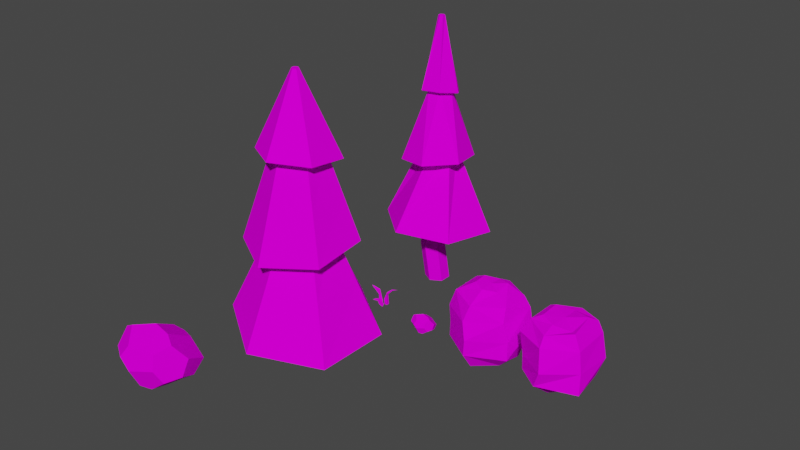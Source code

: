 # Source: NatureAssets.blend  (saved by Blender 2.82.7; exported with 4.5.12 LTS)
import bpy
from mathutils import Matrix  # noqa: F401  (used for matrix-valued properties, if any)

bpy.ops.wm.read_factory_settings(use_empty=True)
scene = bpy.context.scene
scene.name = 'Scene'

# ---- collections
col_collection = bpy.data.collections.new('Collection'); scene.collection.children.link(col_collection)

# ---- images (referenced by path relative to the original .blend; pixels are not part of the script)
import os
ASSET_DIR = os.environ.get("B2B_ASSET_DIR", "")  # directory of the original .blend (textures are referenced by path, not embedded)
HERE = os.path.dirname(os.path.abspath(__file__))  # packed textures are extracted next to this script under _unpacked/

def load_image(name, relpath, width, height, colorspace="sRGB"):
    """Load a texture the original file referenced (path relative to the .blend, or extracted next to this script)."""
    p = next((c for c in (os.path.join(HERE, relpath), os.path.join(ASSET_DIR, relpath)) if relpath and os.path.exists(c)), "")
    if p:
        img = bpy.data.images.load(p, check_existing=True)
        img.name = name
    else:  # same state as the original file: an image datablock whose file is absent (Cycles renders it pink)
        img = bpy.data.images.new(name, width, height)
        img.source = "FILE"
        img.filepath = "//" + (relpath or name)
    img.colorspace_settings.name = colorspace
    return img
img_pal_master_gradient_png = load_image('PAL_MASTER_Gradient.png', 'PAL_MASTER_Gradient.png', 1024, 1024, 'sRGB')

# ---- materials (node trees are filled in below, after node groups)
mat_material = bpy.data.materials.new('Material')
mat_material.alpha_threshold = 0.0
mat_material.use_transparent_shadow = False
mat_material.line_color = (0.0, 0.0, 0.0, 1.0)

# ---- material node trees
mat_material.use_nodes = True; mat_material.node_tree.nodes.clear()
_N = mat_material.node_tree.nodes; _L = mat_material.node_tree.links
n0 = _N.new('ShaderNodeOutputMaterial'); n0.name = 'Material Output'; n0.location = (300, 300)
n1 = _N.new('ShaderNodeBsdfPrincipled'); n1.name = 'Principled BSDF'; n1.location = (10, 300)
n1.distribution = 'GGX'
n1.subsurface_method = 'BURLEY'
n1.inputs[2].default_value = 0.0
n1.inputs[3].default_value = 1.45
n1.inputs[13].default_value = 0.0
n1.inputs[27].default_value = (0.0, 0.0, 0.0, 1.0)
n1.inputs[28].default_value = 1.0
n2 = _N.new('ShaderNodeTexImage'); n2.name = 'Image Texture'; n2.location = (-280, 280)
n2.image = img_pal_master_gradient_png
_L.new(n1.outputs[0], n0.inputs[0])
_L.new(n2.outputs[0], n1.inputs[0])
n0.is_active_output = True

# ---- world
world_world = bpy.data.worlds.new('World'); scene.world = world_world
world_world.use_nodes = True; world_world.node_tree.nodes.clear()
_N = world_world.node_tree.nodes; _L = world_world.node_tree.links
n0 = _N.new('ShaderNodeOutputWorld'); n0.name = 'World Output'; n0.location = (300, 300)
n1 = _N.new('ShaderNodeBackground'); n1.name = 'Background'; n1.location = (10, 300)
n1.inputs[0].default_value = (0.05088, 0.05088, 0.05088, 1.0)
_L.new(n1.outputs[0], n0.inputs[0])
n0.is_active_output = True
world_world.color = (0.05088, 0.05088, 0.05088)
world_world.use_sun_shadow = False
world_world.sun_shadow_jitter_overblur = 0.0

# ---- meshes
me_cylinder = bpy.data.meshes.new('Cylinder')
me_cylinder.from_pydata([(0.0, 0.5519, -0.2116), (0.4766, 0.2767, -0.2116), (0.4766, -0.2737, -0.2116), (-4.811e-08, -0.5489, -0.2116), (-0.4766, -0.2737, -0.2116), (-0.4766, 0.2767, -0.2116), (-1.146e-07, 0.1017, 8.502), (0.08677, 0.0516, 8.502), (0.08677, -0.0486, 8.502), (-1.234e-07, -0.09869, 8.502), (-0.08677, -0.0486, 8.502), (-0.08677, 0.0516, 8.502), (0.0, 0.001503, -0.2128), (-1.188e-07, 0.001503, 8.502), (0.1358, 2.16, 1.067), (0.1431, 2.205, 1.104), (1.969, 0.9934, 0.8078), (1.923, 0.9743, 0.7772), (1.829, -1.211, 0.6999), (1.785, -1.183, 0.6716), (-0.1388, -2.204, 0.8886), (-0.1401, -2.155, 0.8563), (-1.965, -0.9924, 1.185), (-1.928, -0.9693, 1.147), (-1.824, 1.212, 1.293), (-1.79, 1.188, 1.252), (-0.05187, 1.549, 3.688), (-0.05187, 1.657, 3.764), (1.395, 0.8274, 3.666), (1.294, 0.7769, 3.597), (1.395, -0.8317, 3.47), (1.294, -0.7666, 3.415), (-0.05187, -1.661, 3.372), (-0.05187, -1.538, 3.323), (-1.499, -0.8317, 3.47), (-1.398, -0.7666, 3.415), (-1.499, 0.8274, 3.666), (-1.398, 0.7769, 3.597), (-6.668e-08, 1.124, 5.972), (-6.572e-08, 1.206, 6.009), (1.047, 0.6049, 6.076), (0.9807, 0.5617, 6.035), (1.047, -0.5968, 6.21), (0.9807, -0.5637, 6.161), (-1.714e-07, -1.198, 6.277), (-1.657e-07, -1.126, 6.223), (-1.047, -0.5968, 6.21), (-0.9807, -0.5637, 6.161), (-1.047, 0.6049, 6.076), (-0.9807, 0.5617, 6.035), (-4.47e-08, 0.8231, 4.016), (-3.991e-08, 0.8808, 4.05), (0.7615, 0.4411, 4.05), (0.7116, 0.4123, 4.016), (0.7615, -0.4381, 4.05), (0.7116, -0.4093, 4.016), (-1.168e-07, -0.8778, 4.05), (-1.802e-07, -0.8201, 4.016), (-0.7615, -0.4381, 4.05), (-0.7116, -0.4093, 4.016), (-0.7615, 0.4411, 4.05), (-0.7116, 0.4123, 4.016), (-2.608e-08, 0.7447, 6.285), (-7.515e-08, 0.8402, 6.336), (0.7263, 0.4208, 6.336), (0.6436, 0.3731, 6.285), (0.7263, -0.4178, 6.336), (0.6436, -0.3701, 6.285), (-1.485e-07, -0.8372, 6.336), (2.305e-08, -0.7417, 6.285), (-0.7263, -0.4178, 6.336), (-0.6436, -0.3701, 6.285), (-0.7263, 0.4208, 6.336), (-0.6436, 0.3731, 6.285), (0.0, 0.5519, 1.629), (2.275e-09, 0.7076, 1.706), (0.6115, 0.3546, 1.706), (0.4766, 0.2767, 1.629), (0.6115, -0.3515, 1.706), (0.4766, -0.2737, 1.629), (-5.946e-08, -0.7046, 1.706), (-4.811e-08, -0.5489, 1.629), (-0.6115, -0.3515, 1.706), (-0.4766, -0.2737, 1.629), (-0.6115, 0.3546, 1.706), (-0.4766, 0.2767, 1.629), (1.019, 0.6002, 4.975), (-0.02594, 1.201, 5.024), (-1.071, 0.6002, 4.975), (1.019, -0.6009, 4.877), (-0.02594, -1.201, 4.828), (-1.071, -0.6009, 4.877), (0.567, 0.3282, 7.289), (-9.018e-08, 0.6537, 7.255), (-0.567, 0.3282, 7.289), (0.567, -0.3227, 7.356), (-1.474e-07, -0.6482, 7.39), (-0.567, -0.3227, 7.356), (1.341, 0.7029, 2.412), (0.07154, 1.514, 2.56), (-1.268, 0.8123, 2.654), (1.27, -0.8102, 2.358), (-0.06938, -1.512, 2.452), (-1.338, -0.7009, 2.6)], [], [(5, 85, 74, 0), (78, 76, 17, 19), (80, 78, 19, 21), (82, 80, 21, 23), (60, 58, 35, 37), (84, 82, 23, 25), (75, 84, 25, 14), (7, 6, 13), (58, 56, 33, 35), (2, 79, 81, 3), (56, 54, 31, 33), (52, 51, 26, 29), (64, 63, 38, 41), (3, 81, 83, 4), (0, 74, 77, 1), (1, 77, 79, 2), (4, 83, 85, 5), (68, 66, 43, 45), (100, 103, 59, 61), (70, 68, 45, 47), (72, 70, 47, 49), (95, 92, 7, 8), (102, 101, 55, 57), (54, 52, 29, 31), (99, 100, 61, 50), (103, 102, 57, 59), (101, 98, 53, 55), (88, 91, 71, 73), (96, 95, 8, 9), (94, 97, 10, 11), (97, 96, 9, 10), (93, 94, 11, 6), (90, 89, 67, 69), (66, 64, 41, 43), (87, 88, 73, 62), (91, 90, 69, 71), (89, 86, 65, 67), (0, 1, 12), (1, 2, 12), (2, 3, 12), (3, 4, 12), (4, 5, 12), (5, 0, 12), (6, 11, 13), (11, 10, 13), (10, 9, 13), (9, 8, 13), (8, 7, 13), (17, 14, 15, 16), (19, 17, 16, 18), (21, 19, 18, 20), (23, 21, 20, 22), (25, 23, 22, 24), (14, 25, 24, 15), (51, 60, 37, 26), (29, 26, 27, 28), (31, 29, 28, 30), (33, 31, 30, 32), (35, 33, 32, 34), (37, 35, 34, 36), (26, 37, 36, 27), (63, 72, 49, 38), (41, 38, 39, 40), (43, 41, 40, 42), (45, 43, 42, 44), (47, 45, 44, 46), (49, 47, 46, 48), (38, 49, 48, 39), (92, 93, 6, 7), (53, 50, 51, 52), (55, 53, 52, 54), (57, 55, 54, 56), (59, 57, 56, 58), (61, 59, 58, 60), (50, 61, 60, 51), (98, 99, 50, 53), (65, 62, 63, 64), (67, 65, 64, 66), (69, 67, 66, 68), (71, 69, 68, 70), (73, 71, 70, 72), (62, 73, 72, 63), (86, 87, 62, 65), (77, 74, 75, 76), (79, 77, 76, 78), (81, 79, 78, 80), (83, 81, 80, 82), (85, 83, 82, 84), (74, 85, 84, 75), (76, 75, 14, 17), (28, 27, 87, 86), (30, 28, 86, 89), (34, 32, 90, 91), (27, 36, 88, 87), (32, 30, 89, 90), (36, 34, 91, 88), (40, 39, 93, 92), (39, 48, 94, 93), (46, 44, 96, 97), (48, 46, 97, 94), (44, 42, 95, 96), (42, 40, 92, 95), (16, 15, 99, 98), (18, 16, 98, 101), (22, 20, 102, 103), (15, 24, 100, 99), (20, 18, 101, 102), (24, 22, 103, 100)])
_uv = me_cylinder.uv_layers.new(name='UVMap')
_uv.uv.foreach_set('vector', [0.1316, 0.5502, 0.1316, 0.9438, 0.1295, 0.9424, 0.1295, 0.5488, 0.03354, 0.5591, 0.0276, 0.5591, 0.023, 0.5573, 0.04109, 0.5571, 0.03622, 0.5592, 0.03354, 0.5591, 0.04109, 0.5571, 0.04836, 0.5575, 0.03296, 0.5592, 0.03622, 0.5592, 0.04836, 0.5575, 0.03754, 0.5581, 0.02622, 0.5638, 0.03362, 0.5638, 0.03609, 0.5626, 0.0231, 0.563, 0.02702, 0.5592, 0.03296, 0.5592, 0.03754, 0.5581, 0.01945, 0.5583, 0.02434, 0.5592, 0.02702, 0.5592, 0.01945, 0.5583, 0.01218, 0.5579, 0.03145, 0.9262, 0.03099, 0.9262, 0.03183, 0.9262, 0.03362, 0.5638, 0.03768, 0.5638, 0.04321, 0.5624, 0.03609, 0.5626, 0.1367, 0.5475, 0.1367, 0.9411, 0.1388, 0.9426, 0.1388, 0.549, 0.03768, 0.5638, 0.03434, 0.5638, 0.03735, 0.5625, 0.04321, 0.5624, 0.02694, 0.5638, 0.02288, 0.5638, 0.01724, 0.5631, 0.02437, 0.5629, 0.02709, 0.5683, 0.02322, 0.5684, 0.02083, 0.5676, 0.02603, 0.5677, 0.1388, 0.549, 0.1388, 0.9426, 0.1362, 0.9439, 0.1362, 0.5503, 0.1295, 0.5488, 0.1295, 0.9424, 0.1321, 0.941, 0.1321, 0.5474, 0.1321, 0.5474, 0.1321, 0.941, 0.1367, 0.9411, 0.1367, 0.5475, 0.1362, 0.5503, 0.1362, 0.9439, 0.1316, 0.9438, 0.1316, 0.5502, 0.03734, 0.5684, 0.03415, 0.5683, 0.0355, 0.568, 0.03977, 0.5681, 0.02441, 0.7292, 0.03711, 0.7274, 0.03495, 0.775, 0.02804, 0.7749, 0.03347, 0.5684, 0.03734, 0.5684, 0.03977, 0.5681, 0.03458, 0.568, 0.02641, 0.5684, 0.03347, 0.5684, 0.03458, 0.568, 0.02511, 0.5678, 0.03483, 0.8872, 0.02935, 0.8849, 0.03145, 0.9262, 0.03229, 0.9262, 0.04453, 0.7218, 0.03926, 0.718, 0.03562, 0.7743, 0.03874, 0.7746, 0.03434, 0.5638, 0.02694, 0.5638, 0.02437, 0.5629, 0.03735, 0.5625, 0.01914, 0.7253, 0.02441, 0.7292, 0.02804, 0.7749, 0.02492, 0.7746, 0.03711, 0.7274, 0.04453, 0.7218, 0.03874, 0.7746, 0.03495, 0.775, 0.03926, 0.718, 0.02656, 0.7198, 0.02871, 0.7743, 0.03562, 0.7743, 0.02629, 0.8075, 0.0364, 0.8042, 0.03466, 0.8516, 0.0284, 0.8516, 0.0373, 0.8886, 0.03483, 0.8872, 0.03229, 0.9262, 0.03267, 0.9262, 0.02882, 0.8855, 0.03429, 0.8878, 0.03221, 0.9262, 0.03137, 0.9262, 0.03429, 0.8878, 0.0373, 0.8886, 0.03267, 0.9262, 0.03221, 0.9262, 0.02634, 0.8841, 0.02882, 0.8855, 0.03137, 0.9262, 0.03099, 0.9262, 0.04194, 0.8021, 0.03738, 0.8033, 0.03526, 0.851, 0.03808, 0.8513, 0.03415, 0.5683, 0.02709, 0.5683, 0.02603, 0.5677, 0.0355, 0.568, 0.02173, 0.8087, 0.02629, 0.8075, 0.0284, 0.8516, 0.02558, 0.8513, 0.0364, 0.8042, 0.04194, 0.8021, 0.03808, 0.8513, 0.03466, 0.8516, 0.03738, 0.8033, 0.02727, 0.8065, 0.02901, 0.851, 0.03526, 0.851, 0.1295, 0.5488, 0.1321, 0.5474, 0.1341, 0.5486, 0.1321, 0.5474, 0.1367, 0.5475, 0.1341, 0.5486, 0.1367, 0.5475, 0.1388, 0.549, 0.1341, 0.5486, 0.1388, 0.549, 0.1362, 0.5503, 0.1341, 0.5486, 0.1362, 0.5503, 0.1316, 0.5502, 0.1341, 0.5486, 0.1316, 0.5502, 0.1295, 0.5488, 0.1341, 0.5486, 0.03099, 0.9262, 0.03137, 0.9262, 0.03183, 0.9262, 0.03137, 0.9262, 0.03221, 0.9262, 0.03183, 0.9262, 0.03221, 0.9262, 0.03267, 0.9262, 0.03183, 0.9262, 0.03267, 0.9262, 0.03229, 0.9262, 0.03183, 0.9262, 0.03229, 0.9262, 0.03145, 0.9262, 0.03183, 0.9262, 0.023, 0.5573, 0.01218, 0.5579, 0.01336, 0.6761, 0.02441, 0.6653, 0.04109, 0.5571, 0.023, 0.5573, 0.02441, 0.6653, 0.04289, 0.6617, 0.04836, 0.5575, 0.04109, 0.5571, 0.04289, 0.6617, 0.05032, 0.6691, 0.03754, 0.5581, 0.04836, 0.5575, 0.05032, 0.6691, 0.03927, 0.6799, 0.01945, 0.5583, 0.03754, 0.5581, 0.03927, 0.6799, 0.02079, 0.6834, 0.01218, 0.5579, 0.01945, 0.5583, 0.02079, 0.6834, 0.01336, 0.6761, 0.02288, 0.5638, 0.02622, 0.5638, 0.0231, 0.563, 0.01724, 0.5631, 0.02437, 0.5629, 0.01724, 0.5631, 0.01788, 0.7661, 0.02554, 0.7621, 0.03735, 0.5625, 0.02437, 0.5629, 0.02554, 0.7621, 0.0395, 0.7555, 0.04321, 0.5624, 0.03735, 0.5625, 0.0395, 0.7555, 0.0458, 0.7529, 0.03609, 0.5626, 0.04321, 0.5624, 0.0458, 0.7529, 0.03814, 0.7569, 0.0231, 0.563, 0.03609, 0.5626, 0.03814, 0.7569, 0.02418, 0.7635, 0.01724, 0.5631, 0.0231, 0.563, 0.02418, 0.7635, 0.01788, 0.7661, 0.02322, 0.5684, 0.02641, 0.5684, 0.02511, 0.5678, 0.02083, 0.5676, 0.02603, 0.5677, 0.02083, 0.5676, 0.0217, 0.8419, 0.02725, 0.8437, 0.0355, 0.568, 0.02603, 0.5677, 0.02725, 0.8437, 0.03736, 0.8483, 0.03977, 0.5681, 0.0355, 0.568, 0.03736, 0.8483, 0.04192, 0.8511, 0.03458, 0.568, 0.03977, 0.5681, 0.04192, 0.8511, 0.03637, 0.8493, 0.02511, 0.5678, 0.03458, 0.568, 0.03637, 0.8493, 0.02626, 0.8447, 0.02083, 0.5676, 0.02511, 0.5678, 0.02626, 0.8447, 0.0217, 0.8419, 0.02935, 0.8849, 0.02634, 0.8841, 0.03099, 0.9262, 0.03145, 0.9262, 0.02871, 0.7743, 0.02492, 0.7746, 0.02288, 0.5638, 0.02694, 0.5638, 0.03562, 0.7743, 0.02871, 0.7743, 0.02694, 0.5638, 0.03434, 0.5638, 0.03874, 0.7746, 0.03562, 0.7743, 0.03434, 0.5638, 0.03768, 0.5638, 0.03495, 0.775, 0.03874, 0.7746, 0.03768, 0.5638, 0.03362, 0.5638, 0.02804, 0.7749, 0.03495, 0.775, 0.03362, 0.5638, 0.02622, 0.5638, 0.02492, 0.7746, 0.02804, 0.7749, 0.02622, 0.5638, 0.02288, 0.5638, 0.02656, 0.7198, 0.01914, 0.7253, 0.02492, 0.7746, 0.02871, 0.7743, 0.02901, 0.851, 0.02558, 0.8513, 0.02322, 0.5684, 0.02709, 0.5683, 0.03526, 0.851, 0.02901, 0.851, 0.02709, 0.5683, 0.03415, 0.5683, 0.03808, 0.8513, 0.03526, 0.851, 0.03415, 0.5683, 0.03734, 0.5684, 0.03466, 0.8516, 0.03808, 0.8513, 0.03734, 0.5684, 0.03347, 0.5684, 0.0284, 0.8516, 0.03466, 0.8516, 0.03347, 0.5684, 0.02641, 0.5684, 0.02558, 0.8513, 0.0284, 0.8516, 0.02641, 0.5684, 0.02322, 0.5684, 0.02727, 0.8065, 0.02173, 0.8087, 0.02558, 0.8513, 0.02901, 0.851, 0.1321, 0.941, 0.1295, 0.9424, 0.1267, 0.5746, 0.1299, 0.5745, 0.1367, 0.9411, 0.1321, 0.941, 0.1299, 0.5745, 0.1359, 0.5745, 0.1388, 0.9426, 0.1367, 0.9411, 0.1359, 0.5745, 0.1385, 0.5746, 0.1362, 0.9439, 0.1388, 0.9426, 0.1385, 0.5746, 0.1353, 0.5747, 0.1316, 0.9438, 0.1362, 0.9439, 0.1353, 0.5747, 0.1293, 0.5747, 0.1295, 0.9424, 0.1316, 0.9438, 0.1293, 0.5747, 0.1267, 0.5746, 0.0276, 0.5591, 0.02434, 0.5592, 0.01218, 0.5579, 0.023, 0.5573, 0.02554, 0.7621, 0.01788, 0.7661, 0.02173, 0.8087, 0.02727, 0.8065, 0.0395, 0.7555, 0.02554, 0.7621, 0.02727, 0.8065, 0.03738, 0.8033, 0.03814, 0.7569, 0.0458, 0.7529, 0.04194, 0.8021, 0.0364, 0.8042, 0.01788, 0.7661, 0.02418, 0.7635, 0.02629, 0.8075, 0.02173, 0.8087, 0.0458, 0.7529, 0.0395, 0.7555, 0.03738, 0.8033, 0.04194, 0.8021, 0.02418, 0.7635, 0.03814, 0.7569, 0.0364, 0.8042, 0.02629, 0.8075, 0.02725, 0.8437, 0.0217, 0.8419, 0.02634, 0.8841, 0.02935, 0.8849, 0.0217, 0.8419, 0.02626, 0.8447, 0.02882, 0.8855, 0.02634, 0.8841, 0.03637, 0.8493, 0.04192, 0.8511, 0.0373, 0.8886, 0.03429, 0.8878, 0.02626, 0.8447, 0.03637, 0.8493, 0.03429, 0.8878, 0.02882, 0.8855, 0.04192, 0.8511, 0.03736, 0.8483, 0.03483, 0.8872, 0.0373, 0.8886, 0.03736, 0.8483, 0.02725, 0.8437, 0.02935, 0.8849, 0.03483, 0.8872, 0.02441, 0.6653, 0.01336, 0.6761, 0.01914, 0.7253, 0.02656, 0.7198, 0.04289, 0.6617, 0.02441, 0.6653, 0.02656, 0.7198, 0.03926, 0.718, 0.03927, 0.6799, 0.05032, 0.6691, 0.04453, 0.7218, 0.03711, 0.7274, 0.01336, 0.6761, 0.02079, 0.6834, 0.02441, 0.7292, 0.01914, 0.7253, 0.05032, 0.6691, 0.04289, 0.6617, 0.03926, 0.718, 0.04453, 0.7218, 0.02079, 0.6834, 0.03927, 0.6799, 0.03711, 0.7274, 0.02441, 0.7292])
me_cylinder.materials.append(mat_material)
me_cylinder.use_remesh_fix_poles = True
me_cylinder.use_remesh_preserve_attributes = False
me_cylinder.use_mirror_vertex_groups = False
me_cylinder.update()
me_cylinder_001 = bpy.data.meshes.new('Cylinder.001')
me_cylinder_001.from_pydata([(-5.17e-09, 0.3951, -0.2138), (0.3413, 0.1981, -0.2138), (0.3413, -0.1961, -0.2138), (-3.963e-08, -0.3931, -0.2138), (-0.3413, -0.1961, -0.2138), (-0.3413, 0.1981, -0.2138), (-1.146e-07, 0.1012, 8.502), (0.08677, 0.05111, 8.502), (0.08677, -0.04908, 8.502), (-1.234e-07, -0.09918, 8.502), (-0.08677, -0.04908, 8.502), (-0.08677, 0.05111, 8.502), (0.0, 0.001013, -0.2128), (-1.188e-07, 0.001013, 8.502), (0.3448, 1.659, 1.642), (0.353, 1.697, 1.667), (1.648, 0.542, 1.717), (1.612, 0.5286, 1.691), (1.295, -1.153, 1.846), (1.267, -1.13, 1.818), (-0.3524, -1.693, 1.925), (-0.3455, -1.659, 1.895), (-1.647, -0.5381, 1.874), (-1.613, -0.5285, 1.845), (-1.295, 1.157, 1.746), (-1.268, 1.13, 1.719), (-0.2228, 0.989, 3.864), (-0.2437, 1.069, 3.898), (0.8183, 0.7212, 4.06), (0.7652, 0.6656, 4.015), (1.041, -0.3801, 4.17), (0.9726, -0.359, 4.117), (0.2022, -1.134, 4.119), (0.192, -1.06, 4.069), (-0.8598, -0.7862, 3.957), (-0.796, -0.7368, 3.919), (-1.083, 0.3152, 3.847), (-1.003, 0.2878, 3.817), (0.2686, 0.5189, 6.06), (0.2842, 0.5598, 6.077), (0.6371, 0.0521, 6.223), (0.5991, 0.04342, 6.197), (0.3587, -0.51, 6.324), (0.3384, -0.483, 6.291), (-0.2727, -0.5643, 6.279), (-0.2529, -0.5339, 6.249), (-0.6256, -0.05662, 6.133), (-0.5834, -0.0584, 6.112), (-0.3472, 0.5054, 6.032), (-0.3227, 0.468, 6.018), (-0.1327, 0.567, 4.187), (-0.1432, 0.6087, 4.201), (0.4109, 0.4303, 4.321), (0.3851, 0.4003, 4.299), (0.5186, -0.1402, 4.447), (0.4857, -0.1328, 4.417), (0.07218, -0.5323, 4.455), (0.06855, -0.4992, 4.424), (-0.4819, -0.3539, 4.335), (-0.4492, -0.3325, 4.312), (-0.5896, 0.2166, 4.209), (-0.5499, 0.2006, 4.194), (0.1613, 0.3581, 6.232), (0.179, 0.4066, 6.256), (0.4265, 0.05032, 6.333), (0.3806, 0.04239, 6.3), (0.2389, -0.3478, 6.355), (0.2144, -0.3104, 6.319), (-0.1962, -0.3896, 6.299), (-0.1712, -0.3475, 6.27), (-0.4438, -0.03334, 6.222), (-0.3906, -0.03175, 6.202), (-0.2562, 0.3648, 6.2), (-0.2243, 0.321, 6.183), (-5.17e-09, 0.3951, 2.571), (2.275e-09, 0.7071, 2.645), (0.6115, 0.3541, 2.645), (0.3413, 0.1981, 2.571), (0.6115, -0.352, 2.645), (0.3413, -0.1961, 2.571), (-5.946e-08, -0.7051, 2.645), (-3.963e-08, -0.3931, 2.571), (-0.6115, -0.352, 2.645), (-0.3413, -0.1961, 2.571), (-0.6115, 0.3541, 2.645), (-0.3413, 0.1981, 2.571), (-0.1108, 0.2809, 0.9972), (0.2306, 0.08381, 0.9972), (-0.4521, 0.08381, 0.9972), (0.2306, -0.3103, 0.9972), (-0.1108, -0.5074, 0.9972), (-0.4521, -0.3103, 0.9972)], [], [(88, 85, 74, 86), (78, 76, 17, 19), (80, 78, 19, 21), (82, 80, 21, 23), (60, 58, 35, 37), (84, 82, 23, 25), (75, 84, 25, 14), (7, 6, 13), (58, 56, 33, 35), (89, 79, 81, 90), (56, 54, 31, 33), (52, 51, 26, 29), (64, 63, 38, 41), (90, 81, 83, 91), (86, 74, 77, 87), (87, 77, 79, 89), (91, 83, 85, 88), (68, 66, 43, 45), (24, 22, 59, 61), (70, 68, 45, 47), (72, 70, 47, 49), (42, 40, 7, 8), (20, 18, 55, 57), (54, 52, 29, 31), (15, 24, 61, 50), (22, 20, 57, 59), (18, 16, 53, 55), (36, 34, 71, 73), (44, 42, 8, 9), (48, 46, 10, 11), (46, 44, 9, 10), (39, 48, 11, 6), (32, 30, 67, 69), (66, 64, 41, 43), (27, 36, 73, 62), (34, 32, 69, 71), (30, 28, 65, 67), (0, 1, 12), (1, 2, 12), (2, 3, 12), (3, 4, 12), (4, 5, 12), (5, 0, 12), (6, 11, 13), (11, 10, 13), (10, 9, 13), (9, 8, 13), (8, 7, 13), (17, 14, 15, 16), (19, 17, 16, 18), (21, 19, 18, 20), (23, 21, 20, 22), (25, 23, 22, 24), (14, 25, 24, 15), (51, 60, 37, 26), (29, 26, 27, 28), (31, 29, 28, 30), (33, 31, 30, 32), (35, 33, 32, 34), (37, 35, 34, 36), (26, 37, 36, 27), (63, 72, 49, 38), (41, 38, 39, 40), (43, 41, 40, 42), (45, 43, 42, 44), (47, 45, 44, 46), (49, 47, 46, 48), (38, 49, 48, 39), (40, 39, 6, 7), (53, 50, 51, 52), (55, 53, 52, 54), (57, 55, 54, 56), (59, 57, 56, 58), (61, 59, 58, 60), (50, 61, 60, 51), (16, 15, 50, 53), (65, 62, 63, 64), (67, 65, 64, 66), (69, 67, 66, 68), (71, 69, 68, 70), (73, 71, 70, 72), (62, 73, 72, 63), (28, 27, 62, 65), (77, 74, 75, 76), (79, 77, 76, 78), (81, 79, 78, 80), (83, 81, 80, 82), (85, 83, 82, 84), (74, 85, 84, 75), (76, 75, 14, 17), (4, 91, 88, 5), (1, 87, 89, 2), (0, 86, 87, 1), (3, 90, 91, 4), (2, 89, 90, 3), (5, 88, 86, 0)])
_uv = me_cylinder_001.uv_layers.new(name='UVMap')
_uv.uv.foreach_set('vector', [0.1304, 0.7609, 0.1304, 0.972, 0.1377, 0.972, 0.1377, 0.7609, 0.03912, 0.5572, 0.03912, 0.5572, 0.05018, 0.5477, 0.04496, 0.5489, 0.02987, 0.5572, 0.03912, 0.5572, 0.04496, 0.5489, 0.02465, 0.5497, 0.02062, 0.5572, 0.02987, 0.5572, 0.02465, 0.5497, 0.005482, 0.5492, 0.02821, 0.569, 0.02872, 0.5753, 0.02724, 0.5547, 0.02626, 0.5496, 0.02062, 0.5572, 0.02062, 0.5572, 0.005482, 0.5492, 0.0107, 0.5479, 0.02987, 0.5572, 0.02062, 0.5572, 0.0107, 0.5479, 0.03508, 0.5472, 0.03069, 0.9243, 0.02938, 0.9243, 0.02938, 0.9243, 0.02872, 0.5753, 0.03133, 0.5813, 0.0319, 0.5621, 0.02724, 0.5547, 0.1449, 0.7609, 0.1449, 0.972, 0.1377, 0.972, 0.1377, 0.7609, 0.03133, 0.5813, 0.03344, 0.5809, 0.03558, 0.5645, 0.0319, 0.5621, 0.03293, 0.5746, 0.03032, 0.5687, 0.02994, 0.5519, 0.0346, 0.5594, 0.03241, 0.5735, 0.02867, 0.5712, 0.03002, 0.5653, 0.03502, 0.5694, 0.1377, 0.7609, 0.1377, 0.972, 0.1304, 0.972, 0.1304, 0.7609, 0.1377, 0.7609, 0.1377, 0.972, 0.1449, 0.972, 0.1449, 0.7609, 0.1298, 0.6891, 0.1298, 0.7312, 0.1298, 0.7312, 0.1298, 0.6891, 0.1304, 0.7609, 0.1304, 0.972, 0.1304, 0.972, 0.1304, 0.7609, 0.023, 0.5725, 0.02958, 0.5742, 0.03108, 0.5723, 0.02214, 0.571, 0.01127, 0.6291, 0.005938, 0.633, 0.02259, 0.7976, 0.02107, 0.794, 0.01925, 0.5702, 0.023, 0.5725, 0.02214, 0.571, 0.01714, 0.5668, 0.02209, 0.5695, 0.01925, 0.5702, 0.01714, 0.5668, 0.02108, 0.564, 0.0348, 0.8584, 0.03901, 0.8554, 0.03069, 0.9243, 0.03069, 0.9243, 0.02552, 0.6346, 0.04636, 0.6322, 0.03673, 0.8007, 0.03042, 0.8009, 0.03344, 0.5809, 0.03293, 0.5746, 0.0346, 0.5594, 0.03558, 0.5645, 0.03618, 0.6268, 0.01127, 0.6291, 0.02107, 0.794, 0.02737, 0.7938, 0.005938, 0.633, 0.02552, 0.6346, 0.03042, 0.8009, 0.02259, 0.7976, 0.04636, 0.6322, 0.0517, 0.6283, 0.0352, 0.7972, 0.03673, 0.8007, 0.01301, 0.7835, 0.01638, 0.7868, 0.02348, 0.8547, 0.02599, 0.8541, 0.02526, 0.857, 0.0348, 0.8584, 0.03069, 0.9243, 0.02938, 0.9243, 0.02413, 0.8496, 0.01992, 0.8526, 0.02807, 0.9243, 0.02807, 0.9243, 0.01992, 0.8526, 0.02526, 0.857, 0.02938, 0.9243, 0.02807, 0.9243, 0.03368, 0.8509, 0.02413, 0.8496, 0.02807, 0.9243, 0.02938, 0.9243, 0.03244, 0.7917, 0.04512, 0.7933, 0.03262, 0.8583, 0.02679, 0.8568, 0.02958, 0.5742, 0.03241, 0.5735, 0.03502, 0.5694, 0.03108, 0.5723, 0.0257, 0.7851, 0.01301, 0.7835, 0.02599, 0.8541, 0.03182, 0.8556, 0.01638, 0.7868, 0.03244, 0.7917, 0.02679, 0.8568, 0.02348, 0.8547, 0.04512, 0.7933, 0.04175, 0.7899, 0.03514, 0.8577, 0.03262, 0.8583, 0.1377, 0.5499, 0.1449, 0.5499, 0.1377, 0.5497, 0.1449, 0.5499, 0.1449, 0.5499, 0.1377, 0.5497, 0.1449, 0.5499, 0.1377, 0.5499, 0.1377, 0.5497, 0.1377, 0.5499, 0.1304, 0.5499, 0.1377, 0.5497, 0.1304, 0.5499, 0.1304, 0.5499, 0.1377, 0.5497, 0.1304, 0.5499, 0.1377, 0.5499, 0.1377, 0.5497, 0.02938, 0.9243, 0.02807, 0.9243, 0.02938, 0.9243, 0.02807, 0.9243, 0.02807, 0.9243, 0.02938, 0.9243, 0.02807, 0.9243, 0.02938, 0.9243, 0.02938, 0.9243, 0.02938, 0.9243, 0.03069, 0.9243, 0.02938, 0.9243, 0.03069, 0.9243, 0.03069, 0.9243, 0.02938, 0.9243, 0.05018, 0.5477, 0.03508, 0.5472, 0.03618, 0.6268, 0.0517, 0.6283, 0.04496, 0.5489, 0.05018, 0.5477, 0.0517, 0.6283, 0.04636, 0.6322, 0.02465, 0.5497, 0.04496, 0.5489, 0.04636, 0.6322, 0.02552, 0.6346, 0.005482, 0.5492, 0.02465, 0.5497, 0.02552, 0.6346, 0.005938, 0.633, 0.0107, 0.5479, 0.005482, 0.5492, 0.005938, 0.633, 0.01127, 0.6291, 0.03508, 0.5472, 0.0107, 0.5479, 0.01127, 0.6291, 0.03618, 0.6268, 0.03032, 0.5687, 0.02821, 0.569, 0.02626, 0.5496, 0.02994, 0.5519, 0.03399, 0.5804, 0.02933, 0.579, 0.0257, 0.7851, 0.04175, 0.7899, 0.03497, 0.5814, 0.03399, 0.5804, 0.04175, 0.7899, 0.04512, 0.7933, 0.03129, 0.5809, 0.03497, 0.5814, 0.04512, 0.7933, 0.03244, 0.7917, 0.02663, 0.5795, 0.03129, 0.5809, 0.03244, 0.7917, 0.01638, 0.7868, 0.02565, 0.5786, 0.02663, 0.5795, 0.01638, 0.7868, 0.01301, 0.7835, 0.02933, 0.579, 0.02565, 0.5786, 0.01301, 0.7835, 0.0257, 0.7851, 0.02867, 0.5712, 0.02209, 0.5695, 0.02108, 0.564, 0.03002, 0.5653, 0.03502, 0.5694, 0.03002, 0.5653, 0.03368, 0.8509, 0.03901, 0.8554, 0.03108, 0.5723, 0.03502, 0.5694, 0.03901, 0.8554, 0.0348, 0.8584, 0.02214, 0.571, 0.03108, 0.5723, 0.0348, 0.8584, 0.02526, 0.857, 0.01714, 0.5668, 0.02214, 0.571, 0.02526, 0.857, 0.01992, 0.8526, 0.02108, 0.564, 0.01714, 0.5668, 0.01992, 0.8526, 0.02413, 0.8496, 0.03002, 0.5653, 0.02108, 0.564, 0.02413, 0.8496, 0.03368, 0.8509, 0.03901, 0.8554, 0.03368, 0.8509, 0.02938, 0.9243, 0.03069, 0.9243, 0.0352, 0.7972, 0.02737, 0.7938, 0.02971, 0.5822, 0.03232, 0.5833, 0.03673, 0.8007, 0.0352, 0.7972, 0.03232, 0.5833, 0.03283, 0.5845, 0.03042, 0.8009, 0.03673, 0.8007, 0.03283, 0.5845, 0.03072, 0.5846, 0.02259, 0.7976, 0.03042, 0.8009, 0.03072, 0.5846, 0.02811, 0.5835, 0.02107, 0.794, 0.02259, 0.7976, 0.02811, 0.5835, 0.0276, 0.5823, 0.02737, 0.7938, 0.02107, 0.794, 0.0276, 0.5823, 0.02971, 0.5822, 0.0517, 0.6283, 0.03618, 0.6268, 0.02737, 0.7938, 0.0352, 0.7972, 0.03514, 0.8577, 0.03182, 0.8556, 0.02867, 0.5712, 0.03241, 0.5735, 0.03262, 0.8583, 0.03514, 0.8577, 0.03241, 0.5735, 0.02958, 0.5742, 0.02679, 0.8568, 0.03262, 0.8583, 0.02958, 0.5742, 0.023, 0.5725, 0.02348, 0.8547, 0.02679, 0.8568, 0.023, 0.5725, 0.01925, 0.5702, 0.02599, 0.8541, 0.02348, 0.8547, 0.01925, 0.5702, 0.02209, 0.5695, 0.03182, 0.8556, 0.02599, 0.8541, 0.02209, 0.5695, 0.02867, 0.5712, 0.04175, 0.7899, 0.0257, 0.7851, 0.03182, 0.8556, 0.03514, 0.8577, 0.1449, 0.972, 0.1377, 0.972, 0.1381, 0.6358, 0.1474, 0.6358, 0.1298, 0.7312, 0.1298, 0.7312, 0.1324, 0.5527, 0.1324, 0.5527, 0.1377, 0.972, 0.1449, 0.972, 0.1474, 0.6358, 0.1381, 0.6358, 0.1304, 0.972, 0.1377, 0.972, 0.1381, 0.6358, 0.1289, 0.6358, 0.1296, 0.7448, 0.1296, 0.7448, 0.128, 0.5572, 0.128, 0.5572, 0.1377, 0.972, 0.1304, 0.972, 0.1289, 0.6358, 0.1381, 0.6358, 0.03912, 0.5572, 0.02987, 0.5572, 0.03508, 0.5472, 0.05018, 0.5477, 0.1304, 0.5499, 0.1304, 0.7609, 0.1304, 0.7609, 0.1304, 0.5499, 0.1298, 0.6471, 0.1298, 0.6891, 0.1298, 0.6891, 0.1298, 0.6471, 0.1377, 0.5499, 0.1377, 0.7609, 0.1449, 0.7609, 0.1449, 0.5499, 0.1377, 0.5499, 0.1377, 0.7609, 0.1304, 0.7609, 0.1304, 0.5499, 0.1449, 0.5499, 0.1449, 0.7609, 0.1377, 0.7609, 0.1377, 0.5499, 0.1304, 0.5499, 0.1304, 0.7609, 0.1377, 0.7609, 0.1377, 0.5499])
me_cylinder_001.materials.append(mat_material)
me_cylinder_001.use_remesh_fix_poles = True
me_cylinder_001.use_remesh_preserve_attributes = False
me_cylinder_001.use_mirror_vertex_groups = False
me_cylinder_001.update()
me_cube_001 = bpy.data.meshes.new('Cube.001')
me_cube_001.from_pydata([(1.048, 0.3992, -0.4124), (0.9751, 0.154, 2.88), (0.8957, 2.34, -0.3703), (2.829, 0.1794, -0.3975), (2.834, 2.149, -0.5214), (8.298, 3.28, 10.1), (2.974, 1.469, 5.958), (5.299, 2.327, 8.954), (5.198, 1.966, 9.747), (3.056, 0.3167, 6.565), (2.505, 0.9305, 7.449), (4.866, 2.764, 9.43), (1.93, 1.845, 6.007), (-1.669, 1.76, 0.1821), (-3.121, 0.5255, 0.07237), (-1.808, -0.8986, -0.03404), (-7.596, -0.4329, 9.498), (-2.419, -0.1688, 4.933), (-3.909, 0.9635, 7.505), (-2.832, 1.13, 7.634), (-2.678, 0.2126, 7.05), (-0.1359, 0.3931, 0.6272), (-0.4058, -1.341, -0.3835), (1.963, -2.553, -0.5601), (-0.845, -7.64, 5.55), (1.035, -2.806, 2.571), (-0.8159, -4.372, 4.78), (-0.04102, -2.85, 0.2948), (-0.1318, -2.186, 3.715), (0.6484, -2.873, 3.965), (1.442, -0.5678, 0.05546)], [], [(7, 5, 8), (1, 9, 10), (1, 12, 2), (19, 16, 20), (18, 16, 19), (21, 17, 15), (17, 20, 16), (19, 20, 21), (26, 24, 29), (23, 30, 25), (25, 29, 24), (22, 27, 28), (28, 29, 30), (27, 25, 26), (0, 1, 2), (3, 1, 0), (6, 4, 2, 12), (11, 8, 5), (7, 11, 5), (11, 7, 6, 12), (11, 12, 10, 8), (1, 3, 9), (10, 9, 8), (1, 10, 12), (6, 9, 3, 4), (7, 8, 9, 6), (13, 21, 15, 14), (18, 19, 13, 14), (17, 21, 20), (17, 18, 14, 15), (0, 2, 4, 3), (13, 19, 21), (22, 30, 23, 27), (18, 17, 16), (25, 30, 29), (27, 26, 28), (22, 28, 30), (28, 26, 29), (27, 23, 25), (26, 25, 24)])
_uv = me_cube_001.uv_layers.new(name='UVMap')
_uv.uv.foreach_set('vector', [0.0304, 0.9198, 0.03239, 0.9658, 0.02965, 0.9517, 0.02586, 0.675, 0.0262, 0.8235, 0.02748, 0.8591, 0.02586, 0.675, 0.02939, 0.801, 0.03043, 0.5441, 0.0279, 0.8666, 0.02464, 0.9417, 0.02599, 0.843, 0.02755, 0.8614, 0.02464, 0.9417, 0.0279, 0.8666, 0.02636, 0.5843, 0.02519, 0.7578, 0.02367, 0.5576, 0.02519, 0.7578, 0.02599, 0.843, 0.02464, 0.9417, 0.0279, 0.8666, 0.02599, 0.843, 0.02636, 0.5843, 0.01641, 0.7516, 0.00959, 0.7826, 0.01954, 0.7187, 0.02021, 0.5364, 0.02436, 0.5612, 0.01968, 0.6626, 0.01968, 0.6626, 0.01954, 0.7187, 0.00959, 0.7826, 0.02274, 0.5435, 0.01959, 0.5709, 0.02098, 0.7087, 0.02098, 0.7087, 0.01954, 0.7187, 0.02436, 0.5612, 0.01959, 0.5709, 0.01968, 0.6626, 0.01641, 0.7516, 0.02637, 0.5424, 0.02586, 0.675, 0.03043, 0.5441, 0.02592, 0.543, 0.02586, 0.675, 0.02637, 0.5424, 0.02861, 0.7991, 0.03003, 0.538, 0.03043, 0.5441, 0.02939, 0.801, 0.03131, 0.939, 0.02965, 0.9517, 0.03239, 0.9658, 0.0304, 0.9198, 0.03131, 0.939, 0.03239, 0.9658, 0.03131, 0.939, 0.0304, 0.9198, 0.02861, 0.7991, 0.02939, 0.801, 0.03131, 0.939, 0.02939, 0.801, 0.02748, 0.8591, 0.02965, 0.9517, 0.02586, 0.675, 0.02592, 0.543, 0.0262, 0.8235, 0.02748, 0.8591, 0.0262, 0.8235, 0.02965, 0.9517, 0.02586, 0.675, 0.02748, 0.8591, 0.02939, 0.801, 0.02861, 0.7991, 0.0262, 0.8235, 0.02592, 0.543, 0.03003, 0.538, 0.0304, 0.9198, 0.02965, 0.9517, 0.0262, 0.8235, 0.02861, 0.7991, 0.02922, 0.5663, 0.02636, 0.5843, 0.02367, 0.5576, 0.02664, 0.5619, 0.02755, 0.8614, 0.0279, 0.8666, 0.02922, 0.5663, 0.02664, 0.5619, 0.02519, 0.7578, 0.02636, 0.5843, 0.02599, 0.843, 0.02519, 0.7578, 0.02755, 0.8614, 0.02664, 0.5619, 0.02367, 0.5576, 0.02637, 0.5424, 0.03043, 0.5441, 0.03003, 0.538, 0.02592, 0.543, 0.02922, 0.5663, 0.0279, 0.8666, 0.02636, 0.5843, 0.02274, 0.5435, 0.02436, 0.5612, 0.02021, 0.5364, 0.01959, 0.5709, 0.02755, 0.8614, 0.02519, 0.7578, 0.02464, 0.9417, 0.01968, 0.6626, 0.02436, 0.5612, 0.01954, 0.7187, 0.01959, 0.5709, 0.01641, 0.7516, 0.02098, 0.7087, 0.02274, 0.5435, 0.02098, 0.7087, 0.02436, 0.5612, 0.02098, 0.7087, 0.01641, 0.7516, 0.01954, 0.7187, 0.01959, 0.5709, 0.02021, 0.5364, 0.01968, 0.6626, 0.01641, 0.7516, 0.01968, 0.6626, 0.00959, 0.7826])
me_cube_001.materials.append(mat_material)
me_cube_001.use_remesh_fix_poles = True
me_cube_001.use_remesh_preserve_attributes = False
me_cube_001.use_mirror_vertex_groups = False
me_cube_001.update()
me_cylinder_002 = bpy.data.meshes.new('Cylinder.002')
me_cylinder_002.from_pydata([(0.0007639, 0.5062, -0.04413), (0.0155, 0.8158, 1.966), (0.4577, 0.1403, -0.1002), (0.6541, 0.6155, 1.921), (0.2529, -0.1733, -0.1358), (0.6435, -0.5623, 2.051), (-0.1045, -0.4821, -0.1874), (-0.04256, -0.9936, 1.94), (-0.3769, -0.2914, 0.04757), (-0.8, -0.4776, 1.923), (-0.3616, 0.0536, -0.08693), (-0.7843, 0.4865, 1.916), (-0.52, 0.3128, 2.105), (-0.4939, -0.3492, 2.111), (-0.05579, -0.5715, 2.066), (0.4808, -0.4258, 1.982), (-0.01572, 0.5065, 2.025), (0.5422, 0.2751, 2.134), (-0.1148, 1.174, 1.607), (-0.1097, 1.042, 0.3277), (0.03581, 1.309, 0.9637), (0.7259, 0.6105, 0.1646), (0.8416, 0.5864, 1.629), (0.9868, 0.6006, 0.8713), (0.9958, -0.7327, 0.3395), (0.8493, -0.5949, 1.594), (0.9437, -0.6321, 0.9501), (-0.1426, -1.209, 0.4088), (-0.04457, -1.163, 1.623), (0.05397, -1.295, 0.9151), (-0.9102, -0.5852, 0.3114), (-0.9863, -0.6758, 1.549), (-0.9128, -0.6048, 0.8028), (-0.8019, 0.6664, 0.3743), (-0.9221, 0.5329, 1.514), (-0.9646, 0.6787, 0.9731), (0.008777, -0.03063, 2.071), (-0.01285, -0.003799, -0.08486)], [], [(10, 33, 19, 0), (4, 24, 27, 6), (6, 27, 30, 8), (8, 30, 33, 10), (7, 5, 15, 14), (0, 2, 37), (0, 19, 21, 2), (2, 21, 24, 4), (31, 9, 11, 34), (28, 7, 9, 31), (25, 5, 7, 28), (22, 3, 5, 25), (18, 1, 3, 22), (34, 18, 20, 35), (35, 20, 19, 33), (31, 34, 35, 32), (32, 35, 33, 30), (28, 31, 32, 29), (29, 32, 30, 27), (25, 28, 29, 26), (26, 29, 27, 24), (22, 25, 26, 23), (23, 26, 24, 21), (18, 22, 23, 20), (20, 23, 21, 19), (34, 11, 1, 18), (1, 11, 12, 16), (9, 7, 14, 13), (5, 3, 17, 15), (11, 9, 13, 12), (3, 1, 16, 17), (17, 16, 36), (16, 12, 36), (12, 13, 36), (13, 14, 36), (14, 15, 36), (15, 17, 36), (2, 4, 37), (4, 6, 37), (6, 8, 37), (8, 10, 37), (10, 0, 37)])
_uv = me_cylinder_002.uv_layers.new(name='UVMap')
_uv.uv.foreach_set('vector', [0.03213, 0.555, 0.03592, 0.6376, 0.03825, 0.6292, 0.03493, 0.5626, 0.03072, 0.5462, 0.02726, 0.6314, 0.02432, 0.6438, 0.02881, 0.537, 0.02881, 0.537, 0.02432, 0.6438, 0.02818, 0.6263, 0.02999, 0.5791, 0.02999, 0.5791, 0.02818, 0.6263, 0.03592, 0.6376, 0.03213, 0.555, 0.02565, 0.9181, 0.02832, 0.9379, 0.02916, 0.9255, 0.02826, 0.9406, 0.03493, 0.5626, 0.03266, 0.5526, 0.03177, 0.5553, 0.03493, 0.5626, 0.03825, 0.6292, 0.03557, 0.6, 0.03266, 0.5526, 0.03266, 0.5526, 0.03557, 0.6, 0.02726, 0.6314, 0.03072, 0.5462, 0.02762, 0.8481, 0.02884, 0.9149, 0.03481, 0.9137, 0.03509, 0.8417, 0.0246, 0.8612, 0.02565, 0.9181, 0.02884, 0.9149, 0.02762, 0.8481, 0.02812, 0.856, 0.02832, 0.9379, 0.02565, 0.9181, 0.0246, 0.8612, 0.03542, 0.8624, 0.0356, 0.9147, 0.02832, 0.9379, 0.02812, 0.856, 0.03906, 0.8585, 0.03684, 0.9228, 0.0356, 0.9147, 0.03542, 0.8624, 0.03509, 0.8417, 0.03906, 0.8585, 0.0399, 0.7432, 0.036, 0.7449, 0.036, 0.7449, 0.0399, 0.7432, 0.03825, 0.6292, 0.03592, 0.6376, 0.02762, 0.8481, 0.03509, 0.8417, 0.036, 0.7449, 0.02806, 0.7143, 0.02806, 0.7143, 0.036, 0.7449, 0.03592, 0.6376, 0.02818, 0.6263, 0.0246, 0.8612, 0.02762, 0.8481, 0.02806, 0.7143, 0.02379, 0.7345, 0.02379, 0.7345, 0.02806, 0.7143, 0.02818, 0.6263, 0.02432, 0.6438, 0.02812, 0.856, 0.0246, 0.8612, 0.02379, 0.7345, 0.02789, 0.7407, 0.02789, 0.7407, 0.02379, 0.7345, 0.02432, 0.6438, 0.02726, 0.6314, 0.03542, 0.8624, 0.02812, 0.856, 0.02789, 0.7407, 0.03551, 0.7266, 0.03551, 0.7266, 0.02789, 0.7407, 0.02726, 0.6314, 0.03557, 0.6, 0.03906, 0.8585, 0.03542, 0.8624, 0.03551, 0.7266, 0.0399, 0.7432, 0.0399, 0.7432, 0.03551, 0.7266, 0.03557, 0.6, 0.03825, 0.6292, 0.03509, 0.8417, 0.03481, 0.9137, 0.03684, 0.9228, 0.03906, 0.8585, 0.03684, 0.9228, 0.03481, 0.9137, 0.03373, 0.9476, 0.03493, 0.9334, 0.02884, 0.9149, 0.02565, 0.9181, 0.02826, 0.9406, 0.02964, 0.9486, 0.02832, 0.9379, 0.0356, 0.9147, 0.0335, 0.9529, 0.02916, 0.9255, 0.03481, 0.9137, 0.02884, 0.9149, 0.02964, 0.9486, 0.03373, 0.9476, 0.0356, 0.9147, 0.03684, 0.9228, 0.03493, 0.9334, 0.0335, 0.9529, 0.0335, 0.9529, 0.03493, 0.9334, 0.03161, 0.9415, 0.03493, 0.9334, 0.03373, 0.9476, 0.03161, 0.9415, 0.03373, 0.9476, 0.02964, 0.9486, 0.03161, 0.9415, 0.02964, 0.9486, 0.02826, 0.9406, 0.03161, 0.9415, 0.02826, 0.9406, 0.02916, 0.9255, 0.03161, 0.9415, 0.02916, 0.9255, 0.0335, 0.9529, 0.03161, 0.9415, 0.03266, 0.5526, 0.03072, 0.5462, 0.03177, 0.5553, 0.03072, 0.5462, 0.02881, 0.537, 0.03177, 0.5553, 0.02881, 0.537, 0.02999, 0.5791, 0.03177, 0.5553, 0.02999, 0.5791, 0.03213, 0.555, 0.03177, 0.5553, 0.03213, 0.555, 0.03493, 0.5626, 0.03177, 0.5553])
me_cylinder_002.materials.append(mat_material)
me_cylinder_002.use_remesh_fix_poles = True
me_cylinder_002.use_remesh_preserve_attributes = False
me_cylinder_002.use_mirror_vertex_groups = False
me_cylinder_002.update()
me_cylinder_003 = bpy.data.meshes.new('Cylinder.003')
me_cylinder_003.from_pydata([(-0.02084, 0.8571, -0.1096), (-0.02057, 0.9533, 1.849), (0.7347, 0.4453, -0.1592), (0.7737, 0.5393, 1.84), (0.6433, -0.349, -0.1021), (0.8583, -0.5044, 1.941), (-0.03945, -0.8211, -0.1733), (-0.03166, -0.9552, 1.873), (-0.719, -0.3747, -0.0821), (-0.8862, -0.4541, 1.868), (-0.7007, 0.3955, -0.08578), (-0.8857, 0.5308, 1.869), (-0.4158, 0.2593, 2.186), (-0.4063, -0.1921, 2.177), (-0.0338, -0.3891, 2.153), (0.3468, -0.1988, 2.114), (-0.02642, 0.4453, 2.129), (0.3834, 0.2568, 2.222), (0.07048, 1.203, 1.482), (-0.04362, 1.107, 0.3455), (-0.0169, 1.273, 0.8822), (0.8587, 0.574, 0.317), (1.015, 0.5106, 1.566), (1.04, 0.6433, 0.8637), (1.029, -0.5878, 0.3273), (0.89, -0.6381, 1.507), (1.01, -0.5637, 0.88), (-0.05461, -1.167, 0.3451), (-0.1479, -1.11, 1.39), (-0.01195, -1.198, 0.8728), (-1.008, -0.5314, 0.3344), (-1.101, -0.4559, 1.297), (-0.9992, -0.5289, 0.8504), (-0.9329, 0.593, 0.3594), (-0.9208, 0.6778, 1.329), (-1.081, 0.661, 0.8857), (-0.008619, 0.02979, -0.1192), (-0.02029, 0.03583, 2.164)], [], [(10, 33, 19, 0), (4, 24, 27, 6), (6, 27, 30, 8), (8, 30, 33, 10), (7, 5, 15, 14), (0, 19, 21, 2), (17, 16, 37), (2, 21, 24, 4), (31, 9, 11, 34), (28, 7, 9, 31), (25, 5, 7, 28), (22, 3, 5, 25), (18, 1, 3, 22), (34, 18, 20, 35), (35, 20, 19, 33), (31, 34, 35, 32), (32, 35, 33, 30), (28, 31, 32, 29), (29, 32, 30, 27), (25, 28, 29, 26), (26, 29, 27, 24), (22, 25, 26, 23), (23, 26, 24, 21), (18, 22, 23, 20), (20, 23, 21, 19), (34, 11, 1, 18), (1, 11, 12, 16), (9, 7, 14, 13), (5, 3, 17, 15), (11, 9, 13, 12), (3, 1, 16, 17), (0, 2, 36), (2, 4, 36), (4, 6, 36), (6, 8, 36), (8, 10, 36), (10, 0, 36), (16, 12, 37), (12, 13, 37), (13, 14, 37), (14, 15, 37), (15, 17, 37)])
_uv = me_cylinder_003.uv_layers.new(name='UVMap')
_uv.uv.foreach_set('vector', [0.03084, 0.5598, 0.03169, 0.6407, 0.03391, 0.6382, 0.03283, 0.5554, 0.02763, 0.5568, 0.0266, 0.6349, 0.0241, 0.6381, 0.02559, 0.5439, 0.02559, 0.5439, 0.0241, 0.6381, 0.02684, 0.6362, 0.02752, 0.5604, 0.02752, 0.5604, 0.02684, 0.6362, 0.03169, 0.6407, 0.03084, 0.5598, 0.02501, 0.9161, 0.02696, 0.9284, 0.02828, 0.9598, 0.02746, 0.967, 0.03283, 0.5554, 0.03391, 0.6382, 0.03161, 0.633, 0.03106, 0.5464, 0.03024, 0.9796, 0.03106, 0.9626, 0.02929, 0.9689, 0.03106, 0.5464, 0.03161, 0.633, 0.0266, 0.6349, 0.02763, 0.5568, 0.02717, 0.8113, 0.02718, 0.9151, 0.03143, 0.9153, 0.03206, 0.8171, 0.02434, 0.8282, 0.02501, 0.9161, 0.02718, 0.9151, 0.02717, 0.8113, 0.02638, 0.8495, 0.02696, 0.9284, 0.02501, 0.9161, 0.02434, 0.8282, 0.03134, 0.8602, 0.03146, 0.91, 0.02696, 0.9284, 0.02638, 0.8495, 0.03432, 0.8449, 0.03325, 0.9117, 0.03146, 0.91, 0.03134, 0.8602, 0.03206, 0.8171, 0.03432, 0.8449, 0.03463, 0.7358, 0.03199, 0.7365, 0.03199, 0.7365, 0.03463, 0.7358, 0.03391, 0.6382, 0.03169, 0.6407, 0.02717, 0.8113, 0.03206, 0.8171, 0.03199, 0.7365, 0.02685, 0.73, 0.02685, 0.73, 0.03199, 0.7365, 0.03169, 0.6407, 0.02684, 0.6362, 0.02434, 0.8282, 0.02717, 0.8113, 0.02685, 0.73, 0.02397, 0.7341, 0.02397, 0.7341, 0.02685, 0.73, 0.02684, 0.6362, 0.0241, 0.6381, 0.02638, 0.8495, 0.02434, 0.8282, 0.02397, 0.7341, 0.0267, 0.7354, 0.0267, 0.7354, 0.02397, 0.7341, 0.0241, 0.6381, 0.0266, 0.6349, 0.03134, 0.8602, 0.02638, 0.8495, 0.0267, 0.7354, 0.03191, 0.7325, 0.03191, 0.7325, 0.0267, 0.7354, 0.0266, 0.6349, 0.03161, 0.633, 0.03432, 0.8449, 0.03134, 0.8602, 0.03191, 0.7325, 0.03463, 0.7358, 0.03463, 0.7358, 0.03191, 0.7325, 0.03161, 0.633, 0.03391, 0.6382, 0.03206, 0.8171, 0.03143, 0.9153, 0.03325, 0.9117, 0.03432, 0.8449, 0.03325, 0.9117, 0.03143, 0.9153, 0.03025, 0.973, 0.03106, 0.9626, 0.02718, 0.9151, 0.02501, 0.9161, 0.02746, 0.967, 0.02831, 0.9713, 0.02696, 0.9284, 0.03146, 0.91, 0.03024, 0.9796, 0.02828, 0.9598, 0.03143, 0.9153, 0.02718, 0.9151, 0.02831, 0.9713, 0.03025, 0.973, 0.03146, 0.91, 0.03325, 0.9117, 0.03106, 0.9626, 0.03024, 0.9796, 0.03283, 0.5554, 0.03106, 0.5464, 0.02926, 0.5537, 0.03106, 0.5464, 0.02763, 0.5568, 0.02926, 0.5537, 0.02763, 0.5568, 0.02559, 0.5439, 0.02926, 0.5537, 0.02559, 0.5439, 0.02752, 0.5604, 0.02926, 0.5537, 0.02752, 0.5604, 0.03084, 0.5598, 0.02926, 0.5537, 0.03084, 0.5598, 0.03283, 0.5554, 0.02926, 0.5537, 0.03106, 0.9626, 0.03025, 0.973, 0.02929, 0.9689, 0.03025, 0.973, 0.02831, 0.9713, 0.02929, 0.9689, 0.02831, 0.9713, 0.02746, 0.967, 0.02929, 0.9689, 0.02746, 0.967, 0.02828, 0.9598, 0.02929, 0.9689, 0.02828, 0.9598, 0.03024, 0.9796, 0.02929, 0.9689])
me_cylinder_003.materials.append(mat_material)
me_cylinder_003.use_remesh_fix_poles = True
me_cylinder_003.use_remesh_preserve_attributes = False
me_cylinder_003.use_mirror_vertex_groups = False
me_cylinder_003.update()
me_cube_003 = bpy.data.meshes.new('Cube.003')
me_cube_003.from_pydata([(0.5588, -0.1467, 0.5035), (-0.2341, -0.3638, -0.3894), (0.2104, 0.3075, -0.5704), (0.04267, -0.5359, -0.3606), (0.2548, -0.4466, -0.3915), (0.5713, -0.4079, -0.1548), (-0.4468, -0.08648, -0.4464), (-0.6146, -0.3031, -0.09766), (-0.6272, 0.2851, 0.2314), (-0.6107, -0.1819, -0.2108), (-0.6195, 0.3064, 0.01708), (-0.3021, 0.2657, -0.5374), (-0.3201, 0.5538, -0.3814), (0.7103, 0.07518, 0.1857), (0.7, -0.08909, -0.1296), (0.5734, 0.2643, -0.3106), (-0.4066, -0.2309, 0.5884), (-0.6345, -0.1806, 0.4545), (-0.6238, -0.4363, 0.1632), (0.3034, -0.008369, 0.5763), (-0.25, 0.5565, 0.2804), (-0.0547, 0.03084, 0.63), (0.07939, 0.7112, -0.3645), (-0.05905, 0.74, -0.326), (0.5281, 0.5585, -0.1149), (-0.1008, 0.6742, 0.1574), (0.1277, 0.6183, 0.1464), (0.4427, -0.4623, 0.4178), (0.4668, -0.5377, 0.1167), (-0.03066, -0.6811, -0.008666), (-0.09887, -0.5745, 0.4451), (-0.2476, -0.6716, 0.2051), (-0.3991, -0.4259, 0.3656), (0.1532, 0.6498, -0.09364), (-0.2909, -0.4932, -0.08492), (-0.473, 0.1898, -0.2816), (-0.03294, -0.07306, -0.4682), (0.4347, -0.07431, -0.339), (0.5802, -0.246, 0.1631), (0.4231, 0.2607, 0.2407), (-0.6227, -0.06797, 0.1207), (-0.3709, 0.1352, 0.4274), (-0.325, 0.5243, -0.02713), (-0.08097, 0.4813, -0.4598), (0.3276, 0.4659, -0.3535), (0.08831, -0.2614, 0.5218), (0.03364, 0.3209, 0.3916), (0.2582, -0.5325, -0.131), (0.1294, -0.5794, 0.2388), (0.6266, 0.216, -0.07896), (0.2523, -0.0927, -0.4763)], [], [(23, 25, 33), (31, 18, 34), (30, 31, 48), (9, 6, 1), (10, 12, 35), (50, 4, 36), (5, 4, 37), (28, 5, 38), (26, 19, 39), (7, 18, 40), (21, 20, 41), (12, 10, 42), (29, 3, 47), (11, 12, 43), (15, 2, 44), (19, 21, 45), (13, 14, 49), (20, 21, 46), (30, 16, 32), (16, 17, 32), (17, 18, 32), (18, 31, 32), (31, 30, 32), (25, 26, 33), (26, 24, 33), (24, 22, 33), (22, 23, 33), (18, 7, 34), (7, 1, 34), (1, 3, 34), (3, 29, 34), (29, 31, 34), (12, 11, 35), (11, 6, 35), (6, 9, 35), (9, 10, 35), (4, 3, 36), (3, 1, 36), (1, 6, 36), (6, 11, 36), (11, 2, 36), (50, 2, 37), (2, 15, 37), (15, 14, 37), (14, 5, 37), (5, 14, 38), (14, 13, 38), (13, 0, 38), (0, 27, 38), (27, 28, 38), (19, 0, 39), (0, 13, 39), (13, 24, 39), (24, 26, 39), (18, 17, 40), (17, 8, 40), (8, 10, 40), (10, 9, 40), (9, 7, 40), (20, 8, 41), (8, 17, 41), (17, 16, 41), (16, 21, 41), (10, 8, 42), (8, 20, 42), (20, 25, 42), (25, 23, 42), (23, 12, 42), (12, 23, 43), (23, 22, 43), (22, 2, 43), (2, 11, 43), (2, 22, 44), (22, 24, 44), (24, 15, 44), (21, 16, 45), (16, 30, 45), (30, 27, 45), (27, 0, 45), (0, 19, 45), (21, 19, 46), (19, 26, 46), (26, 25, 46), (25, 20, 46), (3, 4, 47), (4, 5, 47), (5, 28, 47), (28, 29, 47), (31, 29, 48), (29, 28, 48), (28, 27, 48), (27, 30, 48), (14, 15, 49), (15, 24, 49), (24, 13, 49), (4, 50, 37), (2, 50, 36), (7, 9, 1)])
_uv = me_cube_003.uv_layers.new(name='UVMap')
_uv.uv.foreach_set('vector', [0.08825, 0.6238, 0.08747, 0.801, 0.08718, 0.709, 0.07166, 0.8185, 0.07442, 0.8032, 0.07376, 0.7122, 0.0728, 0.9065, 0.07166, 0.8185, 0.07274, 0.8309, 0.07741, 0.666, 0.07853, 0.5796, 0.07528, 0.6005, 0.08315, 0.7496, 0.08606, 0.6035, 0.08178, 0.6401, 0.07846, 0.5687, 0.0743, 0.5998, 0.07869, 0.5716, 0.07476, 0.6865, 0.0743, 0.5998, 0.07868, 0.619, 0.07323, 0.7861, 0.07476, 0.6865, 0.07666, 0.8031, 0.08681, 0.797, 0.07945, 0.9546, 0.08261, 0.8316, 0.07599, 0.7075, 0.07442, 0.8032, 0.07875, 0.7876, 0.07991, 0.9743, 0.08609, 0.8461, 0.08114, 0.9, 0.08606, 0.6035, 0.08315, 0.7496, 0.08571, 0.7334, 0.07155, 0.7401, 0.07325, 0.6111, 0.07329, 0.6953, 0.08267, 0.5463, 0.08606, 0.6035, 0.08521, 0.5747, 0.08266, 0.6294, 0.08316, 0.5342, 0.08502, 0.6137, 0.07945, 0.9546, 0.07991, 0.9743, 0.07648, 0.9346, 0.08043, 0.8114, 0.0785, 0.6958, 0.08209, 0.7144, 0.08609, 0.8461, 0.07991, 0.9743, 0.08332, 0.8869, 0.0728, 0.9065, 0.07684, 0.9591, 0.07455, 0.8774, 0.07684, 0.9591, 0.07743, 0.91, 0.07455, 0.8774, 0.07743, 0.91, 0.07442, 0.8032, 0.07455, 0.8774, 0.07442, 0.8032, 0.07166, 0.8185, 0.07455, 0.8774, 0.07166, 0.8185, 0.0728, 0.9065, 0.07455, 0.8774, 0.08747, 0.801, 0.08681, 0.797, 0.08718, 0.709, 0.08681, 0.797, 0.08611, 0.7012, 0.08718, 0.709, 0.08611, 0.7012, 0.08791, 0.6097, 0.08718, 0.709, 0.08791, 0.6097, 0.08825, 0.6238, 0.08718, 0.709, 0.07442, 0.8032, 0.07599, 0.7075, 0.07376, 0.7122, 0.07599, 0.7075, 0.07528, 0.6005, 0.07376, 0.7122, 0.07528, 0.6005, 0.07325, 0.6111, 0.07376, 0.7122, 0.07325, 0.6111, 0.07155, 0.7401, 0.07376, 0.7122, 0.07155, 0.7401, 0.07166, 0.8185, 0.07376, 0.7122, 0.08606, 0.6035, 0.08267, 0.5463, 0.08178, 0.6401, 0.08267, 0.5463, 0.07853, 0.5796, 0.08178, 0.6401, 0.07853, 0.5796, 0.07741, 0.666, 0.08178, 0.6401, 0.07741, 0.666, 0.08315, 0.7496, 0.08178, 0.6401, 0.0743, 0.5998, 0.07325, 0.6111, 0.07869, 0.5716, 0.07325, 0.6111, 0.07528, 0.6005, 0.07869, 0.5716, 0.07528, 0.6005, 0.07853, 0.5796, 0.07869, 0.5716, 0.07853, 0.5796, 0.08267, 0.5463, 0.07869, 0.5716, 0.08267, 0.5463, 0.08316, 0.5342, 0.07869, 0.5716, 0.07846, 0.5687, 0.08316, 0.5342, 0.07868, 0.619, 0.08316, 0.5342, 0.08266, 0.6294, 0.07868, 0.619, 0.08266, 0.6294, 0.0785, 0.6958, 0.07868, 0.619, 0.0785, 0.6958, 0.07476, 0.6865, 0.07868, 0.619, 0.07476, 0.6865, 0.0785, 0.6958, 0.07666, 0.8031, 0.0785, 0.6958, 0.08043, 0.8114, 0.07666, 0.8031, 0.08043, 0.8114, 0.07783, 0.9279, 0.07666, 0.8031, 0.07783, 0.9279, 0.07412, 0.8965, 0.07666, 0.8031, 0.07412, 0.8965, 0.07323, 0.7861, 0.07666, 0.8031, 0.07945, 0.9546, 0.07783, 0.9279, 0.08261, 0.8316, 0.07783, 0.9279, 0.08043, 0.8114, 0.08261, 0.8316, 0.08043, 0.8114, 0.08611, 0.7012, 0.08261, 0.8316, 0.08611, 0.7012, 0.08681, 0.797, 0.08261, 0.8316, 0.07442, 0.8032, 0.07743, 0.91, 0.07875, 0.7876, 0.07743, 0.91, 0.0829, 0.8282, 0.07875, 0.7876, 0.0829, 0.8282, 0.08315, 0.7496, 0.07875, 0.7876, 0.08315, 0.7496, 0.07741, 0.666, 0.07875, 0.7876, 0.07741, 0.666, 0.07599, 0.7075, 0.07875, 0.7876, 0.08609, 0.8461, 0.0829, 0.8282, 0.08114, 0.9, 0.0829, 0.8282, 0.07743, 0.91, 0.08114, 0.9, 0.07743, 0.91, 0.07684, 0.9591, 0.08114, 0.9, 0.07684, 0.9591, 0.07991, 0.9743, 0.08114, 0.9, 0.08315, 0.7496, 0.0829, 0.8282, 0.08571, 0.7334, 0.0829, 0.8282, 0.08609, 0.8461, 0.08571, 0.7334, 0.08609, 0.8461, 0.08747, 0.801, 0.08571, 0.7334, 0.08747, 0.801, 0.08825, 0.6238, 0.08571, 0.7334, 0.08825, 0.6238, 0.08606, 0.6035, 0.08571, 0.7334, 0.08606, 0.6035, 0.08825, 0.6238, 0.08521, 0.5747, 0.08825, 0.6238, 0.08791, 0.6097, 0.08521, 0.5747, 0.08791, 0.6097, 0.08316, 0.5342, 0.08521, 0.5747, 0.08316, 0.5342, 0.08267, 0.5463, 0.08521, 0.5747, 0.08316, 0.5342, 0.08791, 0.6097, 0.08502, 0.6137, 0.08791, 0.6097, 0.08611, 0.7012, 0.08502, 0.6137, 0.08611, 0.7012, 0.08266, 0.6294, 0.08502, 0.6137, 0.07991, 0.9743, 0.07684, 0.9591, 0.07648, 0.9346, 0.07684, 0.9591, 0.0728, 0.9065, 0.07648, 0.9346, 0.0728, 0.9065, 0.07412, 0.8965, 0.07648, 0.9346, 0.07412, 0.8965, 0.07783, 0.9279, 0.07648, 0.9346, 0.07783, 0.9279, 0.07945, 0.9546, 0.07648, 0.9346, 0.07991, 0.9743, 0.07945, 0.9546, 0.08332, 0.8869, 0.07945, 0.9546, 0.08681, 0.797, 0.08332, 0.8869, 0.08681, 0.797, 0.08747, 0.801, 0.08332, 0.8869, 0.08747, 0.801, 0.08609, 0.8461, 0.08332, 0.8869, 0.07325, 0.6111, 0.0743, 0.5998, 0.07329, 0.6953, 0.0743, 0.5998, 0.07476, 0.6865, 0.07329, 0.6953, 0.07476, 0.6865, 0.07323, 0.7861, 0.07329, 0.6953, 0.07323, 0.7861, 0.07155, 0.7401, 0.07329, 0.6953, 0.07166, 0.8185, 0.07155, 0.7401, 0.07274, 0.8309, 0.07155, 0.7401, 0.07323, 0.7861, 0.07274, 0.8309, 0.07323, 0.7861, 0.07412, 0.8965, 0.07274, 0.8309, 0.07412, 0.8965, 0.0728, 0.9065, 0.07274, 0.8309, 0.0785, 0.6958, 0.08266, 0.6294, 0.08209, 0.7144, 0.08266, 0.6294, 0.08611, 0.7012, 0.08209, 0.7144, 0.08611, 0.7012, 0.08043, 0.8114, 0.08209, 0.7144, 0.0743, 0.5998, 0.07846, 0.5687, 0.07868, 0.619, 0.08316, 0.5342, 0.07846, 0.5687, 0.07869, 0.5716, 0.07599, 0.7075, 0.07741, 0.666, 0.07528, 0.6005])
me_cube_003.materials.append(mat_material)
me_cube_003.use_remesh_fix_poles = True
me_cube_003.use_remesh_preserve_attributes = False
me_cube_003.use_mirror_vertex_groups = False
me_cube_003.update()
me_cube_005 = bpy.data.meshes.new('Cube.005')
me_cube_005.from_pydata([(-6.679, 8.496, -2.743), (-7.18, 8.095, -3.629), (-7.101, 8.93, -3.793), (-6.652, 8.325, -3.375), (-7.663, 8.746, -3.758), (-7.963, 8.916, -3.021), (-7.429, 9.36, -3.576), (-7.883, 8.43, -2.7), (-7.955, 8.23, -3.189), (-7.429, 9.285, -3.005), (-7.366, 8.653, -2.593), (-6.752, 9.116, -3.398), (-6.88, 8.089, -2.881), (-7.507, 7.937, -2.96), (-6.725, 7.695, -2.953), (-8.491, 8.305, -3.101), (-7.713, 9.42, -2.544), (-8.163, 8.502, -3.333), (-7.58, 8.328, -3.575), (-8.453, 9.0, -2.041), (-8.738, 8.131, -1.954), (-7.957, 8.062, -1.191), (-7.897, 9.204, -1.558), (-6.691, 8.372, -3.09), (-7.134, 8.637, -3.382), (-7.806, 7.144, -1.889), (-8.13, 7.288, -1.613), (-8.611, 7.444, -2.018), (-7.038, 8.576, -1.442), (-7.155, 7.459, -2.022), (-7.349, 9.447, -1.727), (-6.732, 9.158, -2.476), (-7.392, 7.498, -3.333), (-8.37, 7.375, -2.868), (-7.122, 9.162, -2.926), (-7.909, 7.128, -2.689)], [], [(13, 8, 1), (8, 4, 1), (5, 6, 4), (10, 9, 5), (6, 5, 9), (0, 3, 11), (8, 13, 7), (11, 6, 9), (8, 5, 4), (4, 2, 1), (2, 11, 1), (11, 3, 1), (3, 0, 12), (11, 9, 0), (7, 5, 8), (7, 10, 5), (2, 4, 6), (2, 6, 11), (10, 7, 0), (7, 13, 0), (13, 12, 0), (0, 9, 10), (3, 12, 1), (12, 13, 1), (33, 27, 15), (20, 19, 15), (21, 22, 19), (28, 14, 23), (29, 28, 21), (22, 21, 28), (33, 15, 17), (19, 22, 30), (23, 24, 34), (26, 27, 25), (27, 33, 25), (33, 35, 25), (31, 30, 28), (27, 20, 15), (20, 21, 19), (15, 19, 17), (19, 16, 17), (16, 34, 17), (34, 24, 17), (24, 18, 17), (18, 24, 32), (24, 23, 32), (23, 14, 32), (31, 28, 23), (27, 26, 20), (26, 21, 20), (26, 25, 21), (25, 29, 21), (30, 22, 28), (16, 19, 30), (16, 30, 34), (30, 31, 34), (29, 25, 14), (25, 35, 14), (35, 32, 14), (14, 28, 29), (18, 32, 17), (32, 33, 17), (33, 32, 35), (31, 23, 34)])
_uv = me_cube_005.uv_layers.new(name='UVMap')
_uv.uv.foreach_set('vector', [0.08708, 0.7804, 0.08766, 0.8043, 0.09266, 0.7591, 0.08766, 0.8043, 0.0925, 0.7514, 0.09266, 0.7591, 0.08656, 0.7392, 0.09189, 0.6696, 0.0925, 0.7514, 0.08494, 0.692, 0.08782, 0.6567, 0.08656, 0.7392, 0.09189, 0.6696, 0.08656, 0.7392, 0.08782, 0.6567, 0.08767, 0.6468, 0.0922, 0.681, 0.09225, 0.6219, 0.08766, 0.8043, 0.08708, 0.7804, 0.08439, 0.7633, 0.09225, 0.6219, 0.09189, 0.6696, 0.08782, 0.6567, 0.08766, 0.8043, 0.08656, 0.7392, 0.0925, 0.7514, 0.0925, 0.7514, 0.09416, 0.6842, 0.09266, 0.7591, 0.09416, 0.6842, 0.09225, 0.6219, 0.09266, 0.7591, 0.09225, 0.6219, 0.0922, 0.681, 0.09266, 0.7591, 0.0922, 0.681, 0.08767, 0.6468, 0.08809, 0.706, 0.09225, 0.6219, 0.08782, 0.6567, 0.08767, 0.6468, 0.08439, 0.7633, 0.08656, 0.7392, 0.08766, 0.8043, 0.08439, 0.7633, 0.08494, 0.692, 0.08656, 0.7392, 0.09416, 0.6842, 0.0925, 0.7514, 0.09189, 0.6696, 0.09416, 0.6842, 0.09189, 0.6696, 0.09225, 0.6219, 0.08494, 0.692, 0.08439, 0.7633, 0.08767, 0.6468, 0.08439, 0.7633, 0.08708, 0.7804, 0.08767, 0.6468, 0.08708, 0.7804, 0.08809, 0.706, 0.08767, 0.6468, 0.08767, 0.6468, 0.08782, 0.6567, 0.08494, 0.692, 0.0922, 0.681, 0.08809, 0.706, 0.09266, 0.7591, 0.08809, 0.706, 0.08708, 0.7804, 0.09266, 0.7591, 0.08421, 0.9067, 0.0776, 0.894, 0.08573, 0.8445, 0.07694, 0.8435, 0.07841, 0.7438, 0.08573, 0.8445, 0.07343, 0.7507, 0.07637, 0.6576, 0.07841, 0.7438, 0.07756, 0.6286, 0.08891, 0.7286, 0.09008, 0.6708, 0.08121, 0.7573, 0.07756, 0.6286, 0.07343, 0.7507, 0.07637, 0.6576, 0.07343, 0.7507, 0.07756, 0.6286, 0.08421, 0.9067, 0.08573, 0.8445, 0.08821, 0.8047, 0.07841, 0.7438, 0.07637, 0.6576, 0.07897, 0.5911, 0.09008, 0.6708, 0.09111, 0.6988, 0.08799, 0.636, 0.07587, 0.849, 0.0776, 0.894, 0.07861, 0.8409, 0.0776, 0.894, 0.08421, 0.9067, 0.07861, 0.8409, 0.08421, 0.9067, 0.08403, 0.8793, 0.07861, 0.8409, 0.08575, 0.5847, 0.07897, 0.5911, 0.07756, 0.6286, 0.0776, 0.894, 0.07694, 0.8435, 0.08573, 0.8445, 0.07694, 0.8435, 0.07343, 0.7507, 0.07841, 0.7438, 0.08573, 0.8445, 0.07841, 0.7438, 0.08821, 0.8047, 0.07841, 0.7438, 0.08387, 0.6554, 0.08821, 0.8047, 0.08387, 0.6554, 0.08799, 0.636, 0.08821, 0.8047, 0.08799, 0.636, 0.09111, 0.6988, 0.08821, 0.8047, 0.09111, 0.6988, 0.09133, 0.774, 0.08821, 0.8047, 0.09133, 0.774, 0.09111, 0.6988, 0.08994, 0.8209, 0.09111, 0.6988, 0.09008, 0.6708, 0.08994, 0.8209, 0.09008, 0.6708, 0.08891, 0.7286, 0.08994, 0.8209, 0.08575, 0.5847, 0.07756, 0.6286, 0.09008, 0.6708, 0.0776, 0.894, 0.07587, 0.849, 0.07694, 0.8435, 0.07587, 0.849, 0.07343, 0.7507, 0.07694, 0.8435, 0.07587, 0.849, 0.07861, 0.8409, 0.07343, 0.7507, 0.07861, 0.8409, 0.08121, 0.7573, 0.07343, 0.7507, 0.07897, 0.5911, 0.07637, 0.6576, 0.07756, 0.6286, 0.08387, 0.6554, 0.07841, 0.7438, 0.07897, 0.5911, 0.08387, 0.6554, 0.07897, 0.5911, 0.08799, 0.636, 0.07897, 0.5911, 0.08575, 0.5847, 0.08799, 0.636, 0.08121, 0.7573, 0.07861, 0.8409, 0.08891, 0.7286, 0.07861, 0.8409, 0.08403, 0.8793, 0.08891, 0.7286, 0.08403, 0.8793, 0.08994, 0.8209, 0.08891, 0.7286, 0.08891, 0.7286, 0.07756, 0.6286, 0.08121, 0.7573, 0.09133, 0.774, 0.08994, 0.8209, 0.08821, 0.8047, 0.08994, 0.8209, 0.08421, 0.9067, 0.08821, 0.8047, 0.08421, 0.9067, 0.08994, 0.8209, 0.08403, 0.8793, 0.08575, 0.5847, 0.09008, 0.6708, 0.08799, 0.636])
me_cube_005.materials.append(mat_material)
me_cube_005.use_remesh_fix_poles = True
me_cube_005.use_remesh_preserve_attributes = False
me_cube_005.use_mirror_vertex_groups = False
me_cube_005.update()
me_cube_002 = bpy.data.meshes.new('Cube.002')
me_cube_002.from_pydata([(0.6158, -0.1254, 0.3628), (-0.1771, -0.3426, -0.5301), (0.2674, 0.3288, -0.711), (0.09968, -0.5147, -0.5012), (0.3118, -0.4253, -0.5321), (0.6284, -0.3866, -0.2955), (-0.3897, -0.06523, -0.5871), (-0.5576, -0.2819, -0.2383), (-0.5701, 0.3064, 0.09076), (-0.5537, -0.1606, -0.3515), (-0.5625, 0.3276, -0.1236), (-0.2451, 0.2869, -0.678), (-0.2631, 0.5751, -0.522), (0.7673, 0.09643, 0.0451), (0.757, -0.06784, -0.2703), (0.6305, 0.2856, -0.4512), (-0.3495, -0.2096, 0.4478), (-0.5775, -0.1594, 0.3139), (-0.5667, -0.4151, 0.02257), (0.3604, 0.01288, 0.4357), (-0.1929, 0.5777, 0.1398), (0.002314, 0.05209, 0.4893), (0.1364, 0.7324, -0.5051), (-0.002031, 0.7613, -0.4667), (0.5851, 0.5798, -0.2555), (-0.0438, 0.6955, 0.01675), (0.1847, 0.6395, 0.005747), (0.4997, -0.4411, 0.2772), (0.5238, -0.5165, -0.02398), (0.02636, -0.6599, -0.1493), (-0.04185, -0.5532, 0.3045), (-0.1906, -0.6504, 0.06446), (-0.3421, -0.4046, 0.225), (0.2102, 0.671, -0.2343), (-0.2339, -0.472, -0.2256), (-0.416, 0.211, -0.4222), (0.02408, -0.05181, -0.6088), (0.4917, -0.05307, -0.4796), (0.6372, -0.2248, 0.02241), (0.4801, 0.2819, 0.1), (-0.5657, -0.04672, -0.01999), (-0.3139, 0.1564, 0.2868), (-0.268, 0.5456, -0.1678), (-0.02396, 0.5026, -0.6004), (0.3846, 0.4872, -0.4941), (0.1453, -0.2402, 0.3811), (0.09066, 0.3422, 0.2509), (0.3152, -0.5113, -0.2716), (0.1864, -0.5582, 0.09818), (0.6836, 0.2372, -0.2196), (0.3093, -0.07145, -0.6169)], [], [(23, 25, 33), (31, 18, 34), (30, 31, 48), (9, 6, 1), (10, 12, 35), (50, 4, 36), (5, 4, 37), (28, 5, 38), (26, 19, 39), (7, 18, 40), (21, 20, 41), (12, 10, 42), (29, 3, 47), (11, 12, 43), (15, 2, 44), (19, 21, 45), (13, 14, 49), (20, 21, 46), (30, 16, 32), (16, 17, 32), (17, 18, 32), (18, 31, 32), (31, 30, 32), (25, 26, 33), (26, 24, 33), (24, 22, 33), (22, 23, 33), (18, 7, 34), (7, 1, 34), (1, 3, 34), (3, 29, 34), (29, 31, 34), (12, 11, 35), (11, 6, 35), (6, 9, 35), (9, 10, 35), (4, 3, 36), (3, 1, 36), (1, 6, 36), (6, 11, 36), (11, 2, 36), (50, 2, 37), (2, 15, 37), (15, 14, 37), (14, 5, 37), (5, 14, 38), (14, 13, 38), (13, 0, 38), (0, 27, 38), (27, 28, 38), (19, 0, 39), (0, 13, 39), (13, 24, 39), (24, 26, 39), (18, 17, 40), (17, 8, 40), (8, 10, 40), (10, 9, 40), (9, 7, 40), (20, 8, 41), (8, 17, 41), (17, 16, 41), (16, 21, 41), (10, 8, 42), (8, 20, 42), (20, 25, 42), (25, 23, 42), (23, 12, 42), (12, 23, 43), (23, 22, 43), (22, 2, 43), (2, 11, 43), (2, 22, 44), (22, 24, 44), (24, 15, 44), (21, 16, 45), (16, 30, 45), (30, 27, 45), (27, 0, 45), (0, 19, 45), (21, 19, 46), (19, 26, 46), (26, 25, 46), (25, 20, 46), (3, 4, 47), (4, 5, 47), (5, 28, 47), (28, 29, 47), (31, 29, 48), (29, 28, 48), (28, 27, 48), (27, 30, 48), (14, 15, 49), (15, 24, 49), (24, 13, 49), (4, 50, 37), (2, 50, 36), (7, 9, 1)])
_uv = me_cube_002.uv_layers.new(name='UVMap')
_uv.uv.foreach_set('vector', [0.1449, 0.6238, 0.1441, 0.801, 0.1438, 0.709, 0.1283, 0.8185, 0.1311, 0.8032, 0.1304, 0.7122, 0.1294, 0.9065, 0.1283, 0.8185, 0.1294, 0.8309, 0.1341, 0.666, 0.1352, 0.5796, 0.1319, 0.6005, 0.1398, 0.7496, 0.1427, 0.6035, 0.1384, 0.6401, 0.1351, 0.5687, 0.1309, 0.5998, 0.1353, 0.5716, 0.1314, 0.6865, 0.1309, 0.5998, 0.1353, 0.619, 0.1299, 0.7861, 0.1314, 0.6865, 0.1333, 0.8031, 0.1435, 0.797, 0.1361, 0.9546, 0.1393, 0.8316, 0.1326, 0.7075, 0.1311, 0.8032, 0.1354, 0.7876, 0.1366, 0.9743, 0.1427, 0.8461, 0.1378, 0.9, 0.1427, 0.6035, 0.1398, 0.7496, 0.1424, 0.7334, 0.1282, 0.7401, 0.1299, 0.6111, 0.1299, 0.6953, 0.1389, 0.5517, 0.1427, 0.6035, 0.1418, 0.5747, 0.1393, 0.6294, 0.1394, 0.5396, 0.1417, 0.6137, 0.1361, 0.9546, 0.1366, 0.9743, 0.1331, 0.9346, 0.1371, 0.8114, 0.1351, 0.6958, 0.1387, 0.7144, 0.1427, 0.8461, 0.1366, 0.9743, 0.14, 0.8869, 0.1294, 0.9065, 0.1335, 0.9591, 0.1312, 0.8774, 0.1335, 0.9591, 0.1341, 0.91, 0.1312, 0.8774, 0.1341, 0.91, 0.1311, 0.8032, 0.1312, 0.8774, 0.1311, 0.8032, 0.1283, 0.8185, 0.1312, 0.8774, 0.1283, 0.8185, 0.1294, 0.9065, 0.1312, 0.8774, 0.1441, 0.801, 0.1435, 0.797, 0.1438, 0.709, 0.1435, 0.797, 0.1428, 0.7012, 0.1438, 0.709, 0.1428, 0.7012, 0.1445, 0.6097, 0.1438, 0.709, 0.1445, 0.6097, 0.1449, 0.6238, 0.1438, 0.709, 0.1311, 0.8032, 0.1326, 0.7075, 0.1304, 0.7122, 0.1326, 0.7075, 0.1319, 0.6005, 0.1304, 0.7122, 0.1319, 0.6005, 0.1299, 0.6111, 0.1304, 0.7122, 0.1299, 0.6111, 0.1282, 0.7401, 0.1304, 0.7122, 0.1282, 0.7401, 0.1283, 0.8185, 0.1304, 0.7122, 0.1427, 0.6035, 0.1389, 0.5517, 0.1384, 0.6401, 0.1389, 0.5517, 0.1352, 0.5796, 0.1384, 0.6401, 0.1352, 0.5796, 0.1341, 0.666, 0.1384, 0.6401, 0.1341, 0.666, 0.1398, 0.7496, 0.1384, 0.6401, 0.1309, 0.5998, 0.1299, 0.6111, 0.1353, 0.5716, 0.1299, 0.6111, 0.1319, 0.6005, 0.1353, 0.5716, 0.1319, 0.6005, 0.1352, 0.5796, 0.1353, 0.5716, 0.1352, 0.5796, 0.1389, 0.5517, 0.1353, 0.5716, 0.1389, 0.5517, 0.1394, 0.5396, 0.1353, 0.5716, 0.1351, 0.5687, 0.1394, 0.5396, 0.1353, 0.619, 0.1394, 0.5396, 0.1393, 0.6294, 0.1353, 0.619, 0.1393, 0.6294, 0.1351, 0.6958, 0.1353, 0.619, 0.1351, 0.6958, 0.1314, 0.6865, 0.1353, 0.619, 0.1314, 0.6865, 0.1351, 0.6958, 0.1333, 0.8031, 0.1351, 0.6958, 0.1371, 0.8114, 0.1333, 0.8031, 0.1371, 0.8114, 0.1345, 0.9279, 0.1333, 0.8031, 0.1345, 0.9279, 0.1308, 0.8965, 0.1333, 0.8031, 0.1308, 0.8965, 0.1299, 0.7861, 0.1333, 0.8031, 0.1361, 0.9546, 0.1345, 0.9279, 0.1393, 0.8316, 0.1345, 0.9279, 0.1371, 0.8114, 0.1393, 0.8316, 0.1371, 0.8114, 0.1428, 0.7012, 0.1393, 0.8316, 0.1428, 0.7012, 0.1435, 0.797, 0.1393, 0.8316, 0.1311, 0.8032, 0.1341, 0.91, 0.1354, 0.7876, 0.1341, 0.91, 0.1395, 0.8282, 0.1354, 0.7876, 0.1395, 0.8282, 0.1398, 0.7496, 0.1354, 0.7876, 0.1398, 0.7496, 0.1341, 0.666, 0.1354, 0.7876, 0.1341, 0.666, 0.1326, 0.7075, 0.1354, 0.7876, 0.1427, 0.8461, 0.1395, 0.8282, 0.1378, 0.9, 0.1395, 0.8282, 0.1341, 0.91, 0.1378, 0.9, 0.1341, 0.91, 0.1335, 0.9591, 0.1378, 0.9, 0.1335, 0.9591, 0.1366, 0.9743, 0.1378, 0.9, 0.1398, 0.7496, 0.1395, 0.8282, 0.1424, 0.7334, 0.1395, 0.8282, 0.1427, 0.8461, 0.1424, 0.7334, 0.1427, 0.8461, 0.1441, 0.801, 0.1424, 0.7334, 0.1441, 0.801, 0.1449, 0.6238, 0.1424, 0.7334, 0.1449, 0.6238, 0.1427, 0.6035, 0.1424, 0.7334, 0.1427, 0.6035, 0.1449, 0.6238, 0.1418, 0.5747, 0.1449, 0.6238, 0.1445, 0.6097, 0.1418, 0.5747, 0.1445, 0.6097, 0.1394, 0.5396, 0.1418, 0.5747, 0.1394, 0.5396, 0.1389, 0.5517, 0.1418, 0.5747, 0.1394, 0.5396, 0.1445, 0.6097, 0.1417, 0.6137, 0.1445, 0.6097, 0.1428, 0.7012, 0.1417, 0.6137, 0.1428, 0.7012, 0.1393, 0.6294, 0.1417, 0.6137, 0.1366, 0.9743, 0.1335, 0.9591, 0.1331, 0.9346, 0.1335, 0.9591, 0.1294, 0.9065, 0.1331, 0.9346, 0.1294, 0.9065, 0.1308, 0.8965, 0.1331, 0.9346, 0.1308, 0.8965, 0.1345, 0.9279, 0.1331, 0.9346, 0.1345, 0.9279, 0.1361, 0.9546, 0.1331, 0.9346, 0.1366, 0.9743, 0.1361, 0.9546, 0.14, 0.8869, 0.1361, 0.9546, 0.1435, 0.797, 0.14, 0.8869, 0.1435, 0.797, 0.1441, 0.801, 0.14, 0.8869, 0.1441, 0.801, 0.1427, 0.8461, 0.14, 0.8869, 0.1299, 0.6111, 0.1309, 0.5998, 0.1299, 0.6953, 0.1309, 0.5998, 0.1314, 0.6865, 0.1299, 0.6953, 0.1314, 0.6865, 0.1299, 0.7861, 0.1299, 0.6953, 0.1299, 0.7861, 0.1282, 0.7401, 0.1299, 0.6953, 0.1283, 0.8185, 0.1282, 0.7401, 0.1294, 0.8309, 0.1282, 0.7401, 0.1299, 0.7861, 0.1294, 0.8309, 0.1299, 0.7861, 0.1308, 0.8965, 0.1294, 0.8309, 0.1308, 0.8965, 0.1294, 0.9065, 0.1294, 0.8309, 0.1351, 0.6958, 0.1393, 0.6294, 0.1387, 0.7144, 0.1393, 0.6294, 0.1428, 0.7012, 0.1387, 0.7144, 0.1428, 0.7012, 0.1371, 0.8114, 0.1387, 0.7144, 0.1309, 0.5998, 0.1351, 0.5687, 0.1353, 0.619, 0.1394, 0.5396, 0.1351, 0.5687, 0.1353, 0.5716, 0.1326, 0.7075, 0.1341, 0.666, 0.1319, 0.6005])
me_cube_002.materials.append(mat_material)
me_cube_002.use_remesh_fix_poles = True
me_cube_002.use_remesh_preserve_attributes = False
me_cube_002.use_mirror_vertex_groups = False
me_cube_002.update()

# ---- objects
ob_pine_1 = bpy.data.objects.new('Pine_1', me_cylinder)
ob_pine_2 = bpy.data.objects.new('Pine_2', me_cylinder_001)
ob_grass = bpy.data.objects.new('Grass', me_cube_001)
ob_bush_1 = bpy.data.objects.new('Bush_1', me_cylinder_002)
ob_bush_2 = bpy.data.objects.new('Bush_2', me_cylinder_003)
ob_rock_1 = bpy.data.objects.new('Rock_1', me_cube_003)
ob_cube_002 = bpy.data.objects.new('Cube.002', me_cube_005)
ob_dirt_object = bpy.data.objects.new('Dirt_Object', me_cube_002)

# ---- transforms, parenting, visibility, modifiers, constraints
ob_pine_1.location = (0.0, -3.323, 0.0)
ob_pine_1.lineart.crease_threshold = 0.0
ob_pine_2.location = (0.0, 2.732, 0.0)
ob_pine_2.lineart.crease_threshold = 0.0
ob_grass.location = (0.0, 0.0, 0.0)
ob_grass.scale = (0.05394, 0.05394, 0.05394)
ob_grass.lineart.crease_threshold = 0.0
ob_bush_1.location = (6.47, 0.0, 0.0)
ob_bush_1.lineart.crease_threshold = 0.0
ob_bush_2.location = (4.018, 0.0, 0.0)
ob_bush_2.lineart.crease_threshold = 0.0
ob_rock_1.location = (1.656, -0.03577, -0.07105)
ob_rock_1.scale = (0.5052, 0.5052, 0.5052)
ob_rock_1.lineart.crease_threshold = 0.0
ob_cube_002.location = (0.0, 0.0, 0.0)
ob_cube_002.rotation_euler = (1.198, 2.361, -3.62)
ob_cube_002.scale = (0.1767, 0.1767, 0.1767)
ob_cube_002.lineart.crease_threshold = 0.0
ob_dirt_object.location = (-2.335, -6.842, 0.8291)
ob_dirt_object.scale = (1.532, 1.532, 1.532)
ob_dirt_object.lineart.crease_threshold = 0.0

# ---- collection membership
col_collection.objects.link(ob_pine_1)
col_collection.objects.link(ob_pine_2)
col_collection.objects.link(ob_grass)
col_collection.objects.link(ob_bush_1)
col_collection.objects.link(ob_bush_2)
col_collection.objects.link(ob_rock_1)
col_collection.objects.link(ob_cube_002)
col_collection.objects.link(ob_dirt_object)

# ---- scene / render settings (as saved in the file)
scene.frame_start = 1; scene.frame_end = 250; scene.frame_set(1)
scene.render.engine = 'BLENDER_EEVEE_NEXT'
scene.cycles.use_denoising = False
scene.cycles.samples = 128
scene.cycles.sampling_pattern = 'TABULATED_SOBOL'
scene.cycles.use_adaptive_sampling = False
scene.cycles.use_light_tree = False
scene.view_settings.view_transform = 'Filmic'
bpy.context.view_layer.update()

# ---- added for rendering (the .blend has no active camera and no usable light): camera, sun
cam_auto = bpy.data.cameras.new('AutoCamera')
cam_auto.lens = 50.0
cam_auto.sensor_width = 36.0
cam_auto.clip_end = 1000.0
ob_auto_camera = bpy.data.objects.new('AutoCamera', cam_auto)
scene.collection.objects.link(ob_auto_camera)
ob_auto_camera.location = (19.2721, -22.2915, 17.7906)
ob_auto_camera.rotation_euler = (1.09748, -7.21219e-08, 0.694738)
scene.camera = ob_auto_camera
light_auto_sun = bpy.data.lights.new('AutoSun', 'SUN')
light_auto_sun.energy = 3.0
light_auto_sun.angle = 0.0523599
ob_auto_sun = bpy.data.objects.new('AutoSun', light_auto_sun)
scene.collection.objects.link(ob_auto_sun)
ob_auto_sun.rotation_euler = (0.872665, 0.174533, 0.523599)
bpy.context.view_layer.update()
